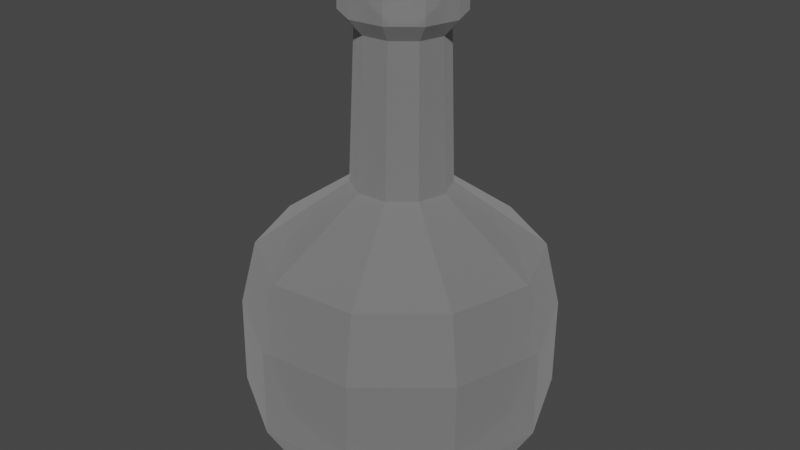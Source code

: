 # Source: potion.blend  (saved by Blender 2.80.75; exported with 4.5.12 LTS)
import bpy
from mathutils import Matrix  # noqa: F401  (used for matrix-valued properties, if any)

bpy.ops.wm.read_factory_settings(use_empty=True)
scene = bpy.context.scene
scene.name = 'Scene'

# ---- collections
col_collection = bpy.data.collections.new('Collection'); scene.collection.children.link(col_collection)

# ---- materials (node trees are filled in below, after node groups)
mat_material_0___17057 = bpy.data.materials.new('material_0___17057')
mat_material_0___17057.use_transparent_shadow = False
mat_material_0___17057.diffuse_color = (0.7294, 0.4078, 0.7843, 1.0)
mat_material_0___17057.roughness = 1.0
mat_material_0___17057.specular_intensity = 0.0
mat_material_0___17057.metallic = 1.0
mat_material_1___17057 = bpy.data.materials.new('material_1___17057')
mat_material_1___17057.use_transparent_shadow = False
mat_material_1___17057.diffuse_color = (0.6118, 0.1529, 0.6902, 1.0)
mat_material_1___17057.roughness = 1.0
mat_material_1___17057.specular_intensity = 0.0
mat_material_1___17057.metallic = 1.0
mat_material_2___17057 = bpy.data.materials.new('material_2___17057')
mat_material_2___17057.use_transparent_shadow = False
mat_material_2___17057.diffuse_color = (0.4039, 0.2275, 0.7176, 1.0)
mat_material_2___17057.roughness = 1.0
mat_material_2___17057.specular_intensity = 0.0
mat_material_2___17057.metallic = 1.0
mat_material_3___17057 = bpy.data.materials.new('material_3___17057')
mat_material_3___17057.use_transparent_shadow = False
mat_material_3___17057.diffuse_color = (0.502, 0.8706, 0.9176, 1.0)
mat_material_3___17057.roughness = 1.0
mat_material_3___17057.specular_intensity = 0.0
mat_material_3___17057.metallic = 1.0
mat_material_4___17057 = bpy.data.materials.new('material_4___17057')
mat_material_4___17057.use_transparent_shadow = False
mat_material_4___17057.diffuse_color = (0.0, 0.7373, 0.8314, 1.0)
mat_material_4___17057.roughness = 1.0
mat_material_4___17057.specular_intensity = 0.0
mat_material_4___17057.metallic = 1.0
mat_material_5___17057 = bpy.data.materials.new('material_5___17057')
mat_material_5___17057.use_transparent_shadow = False
mat_material_5___17057.diffuse_color = (0.01176, 0.6078, 0.898, 1.0)
mat_material_5___17057.roughness = 1.0
mat_material_5___17057.specular_intensity = 0.0
mat_material_5___17057.metallic = 1.0
mat_material_6___17057 = bpy.data.materials.new('material_6___17057')
mat_material_6___17057.use_transparent_shadow = False
mat_material_6___17057.diffuse_color = (0.9725, 0.7333, 0.8157, 1.0)
mat_material_6___17057.roughness = 1.0
mat_material_6___17057.specular_intensity = 0.0
mat_material_6___17057.metallic = 1.0
mat_material_7___17057 = bpy.data.materials.new('material_7___17057')
mat_material_7___17057.use_transparent_shadow = False
mat_material_7___17057.diffuse_color = (0.9412, 0.3843, 0.5725, 1.0)
mat_material_7___17057.roughness = 1.0
mat_material_7___17057.specular_intensity = 0.0
mat_material_7___17057.metallic = 1.0
mat_material_8___17057 = bpy.data.materials.new('material_8___17057')
mat_material_8___17057.use_transparent_shadow = False
mat_material_8___17057.diffuse_color = (0.9569, 0.2627, 0.2118, 1.0)
mat_material_8___17057.roughness = 1.0
mat_material_8___17057.specular_intensity = 0.0
mat_material_8___17057.metallic = 1.0
mat_material_9___17057 = bpy.data.materials.new('material_9___17057')
mat_material_9___17057.use_transparent_shadow = False
mat_material_9___17057.diffuse_color = (0.5451, 0.7647, 0.2902, 1.0)
mat_material_9___17057.roughness = 1.0
mat_material_9___17057.specular_intensity = 0.0
mat_material_9___17057.metallic = 1.0
mat_material_10___17057 = bpy.data.materials.new('material_10___17057')
mat_material_10___17057.use_transparent_shadow = False
mat_material_10___17057.diffuse_color = (0.298, 0.6863, 0.3137, 1.0)
mat_material_10___17057.roughness = 1.0
mat_material_10___17057.specular_intensity = 0.0
mat_material_10___17057.metallic = 1.0
mat_material_11___17057 = bpy.data.materials.new('material_11___17057')
mat_material_11___17057.use_transparent_shadow = False
mat_material_11___17057.diffuse_color = (0.0, 0.5882, 0.5333, 1.0)
mat_material_11___17057.roughness = 1.0
mat_material_11___17057.specular_intensity = 0.0
mat_material_11___17057.metallic = 1.0
mat_material_12___17057 = bpy.data.materials.new('material_12___17057')
mat_material_12___17057.use_transparent_shadow = False
mat_material_12___17057.diffuse_color = (1.0, 0.9216, 0.2314, 1.0)
mat_material_12___17057.roughness = 1.0
mat_material_12___17057.specular_intensity = 0.0
mat_material_12___17057.metallic = 1.0
mat_material_13___17057 = bpy.data.materials.new('material_13___17057')
mat_material_13___17057.use_transparent_shadow = False
mat_material_13___17057.diffuse_color = (1.0, 0.5961, 0.0, 1.0)
mat_material_13___17057.roughness = 1.0
mat_material_13___17057.specular_intensity = 0.0
mat_material_13___17057.metallic = 1.0
mat_material_14___17057 = bpy.data.materials.new('material_14___17057')
mat_material_14___17057.use_transparent_shadow = False
mat_material_14___17057.diffuse_color = (1.0, 0.3412, 0.1333, 1.0)
mat_material_14___17057.roughness = 1.0
mat_material_14___17057.specular_intensity = 0.0
mat_material_14___17057.metallic = 1.0
mat_material_15___17057 = bpy.data.materials.new('material_15___17057')
mat_material_15___17057.use_transparent_shadow = False
mat_material_15___17057.diffuse_color = (0.8118, 0.8471, 0.8627, 1.0)
mat_material_15___17057.roughness = 1.0
mat_material_15___17057.specular_intensity = 0.0
mat_material_15___17057.metallic = 1.0
mat_material_16___17057 = bpy.data.materials.new('material_16___17057')
mat_material_16___17057.use_transparent_shadow = False
mat_material_16___17057.diffuse_color = (0.4706, 0.5647, 0.6118, 1.0)
mat_material_16___17057.roughness = 1.0
mat_material_16___17057.specular_intensity = 0.0
mat_material_16___17057.metallic = 1.0
mat_material_17___17057 = bpy.data.materials.new('material_17___17057')
mat_material_17___17057.use_transparent_shadow = False
mat_material_17___17057.diffuse_color = (0.2706, 0.3529, 0.3922, 1.0)
mat_material_17___17057.roughness = 1.0
mat_material_17___17057.specular_intensity = 0.0
mat_material_17___17057.metallic = 1.0
mat_material_18___17057 = bpy.data.materials.new('material_18___17057')
mat_material_18___17057.use_transparent_shadow = False
mat_material_18___17057.diffuse_color = (1.0, 0.8, 0.5333, 1.0)
mat_material_18___17057.roughness = 1.0
mat_material_18___17057.specular_intensity = 0.0
mat_material_18___17057.metallic = 1.0
mat_material_19___17057 = bpy.data.materials.new('material_19___17057')
mat_material_19___17057.use_transparent_shadow = False
mat_material_19___17057.diffuse_color = (0.8667, 0.6, 0.2667, 1.0)
mat_material_19___17057.roughness = 1.0
mat_material_19___17057.specular_intensity = 0.0
mat_material_19___17057.metallic = 1.0
mat_material_20___17057 = bpy.data.materials.new('material_20___17057')
mat_material_20___17057.use_transparent_shadow = False
mat_material_20___17057.diffuse_color = (0.4745, 0.3333, 0.2824, 1.0)
mat_material_20___17057.roughness = 1.0
mat_material_20___17057.specular_intensity = 0.0
mat_material_20___17057.metallic = 1.0
mat_material_21___17057 = bpy.data.materials.new('material_21___17057')
mat_material_21___17057.use_transparent_shadow = False
mat_material_21___17057.diffuse_color = (1.0, 1.0, 1.0, 1.0)
mat_material_21___17057.roughness = 1.0
mat_material_21___17057.specular_intensity = 0.0
mat_material_21___17057.metallic = 1.0
mat_material_22___17057 = bpy.data.materials.new('material_22___17057')
mat_material_22___17057.use_transparent_shadow = False
mat_material_22___17057.diffuse_color = (0.6196, 0.6196, 0.6196, 1.0)
mat_material_22___17057.roughness = 1.0
mat_material_22___17057.specular_intensity = 0.0
mat_material_22___17057.metallic = 1.0
mat_material_23___17057 = bpy.data.materials.new('material_23___17057')
mat_material_23___17057.use_transparent_shadow = False
mat_material_23___17057.diffuse_color = (0.102, 0.102, 0.102, 1.0)
mat_material_23___17057.roughness = 1.0
mat_material_23___17057.specular_intensity = 0.0
mat_material_23___17057.metallic = 1.0
mat_material_24___17057 = bpy.data.materials.new('material_24___17057')
mat_material_24___17057.use_transparent_shadow = False
mat_material_24___17057.roughness = 0.9225
mat_material_24___17057.specular_intensity = 0.0
mat_material_24___17057.metallic = 1.0
mat_material_25___17057 = bpy.data.materials.new('material_25___17057')
mat_material_25___17057.use_transparent_shadow = False
mat_material_25___17057.roughness = 0.9225
mat_material_25___17057.specular_intensity = 0.0
mat_material_25___17057.metallic = 1.0
mat_material_0___17057_001 = bpy.data.materials.new('material_0___17057.001')
mat_material_0___17057_001.use_transparent_shadow = False
mat_material_0___17057_001.diffuse_color = (0.7294, 0.4078, 0.7843, 1.0)
mat_material_0___17057_001.roughness = 1.0
mat_material_0___17057_001.specular_intensity = 0.0
mat_material_0___17057_001.metallic = 1.0
mat_material_1___17057_001 = bpy.data.materials.new('material_1___17057.001')
mat_material_1___17057_001.use_transparent_shadow = False
mat_material_1___17057_001.diffuse_color = (0.6118, 0.1529, 0.6902, 1.0)
mat_material_1___17057_001.roughness = 1.0
mat_material_1___17057_001.specular_intensity = 0.0
mat_material_1___17057_001.metallic = 1.0
mat_material_2___17057_001 = bpy.data.materials.new('material_2___17057.001')
mat_material_2___17057_001.use_transparent_shadow = False
mat_material_2___17057_001.diffuse_color = (0.4039, 0.2275, 0.7176, 1.0)
mat_material_2___17057_001.roughness = 1.0
mat_material_2___17057_001.specular_intensity = 0.0
mat_material_2___17057_001.metallic = 1.0
mat_material_3___17057_001 = bpy.data.materials.new('material_3___17057.001')
mat_material_3___17057_001.use_transparent_shadow = False
mat_material_3___17057_001.diffuse_color = (0.502, 0.8706, 0.9176, 1.0)
mat_material_3___17057_001.roughness = 1.0
mat_material_3___17057_001.specular_intensity = 0.0
mat_material_3___17057_001.metallic = 1.0
mat_material_4___17057_001 = bpy.data.materials.new('material_4___17057.001')
mat_material_4___17057_001.use_transparent_shadow = False
mat_material_4___17057_001.diffuse_color = (0.0, 0.7373, 0.8314, 1.0)
mat_material_4___17057_001.roughness = 1.0
mat_material_4___17057_001.specular_intensity = 0.0
mat_material_4___17057_001.metallic = 1.0
mat_material_5___17057_001 = bpy.data.materials.new('material_5___17057.001')
mat_material_5___17057_001.use_transparent_shadow = False
mat_material_5___17057_001.diffuse_color = (0.01176, 0.6078, 0.898, 1.0)
mat_material_5___17057_001.roughness = 1.0
mat_material_5___17057_001.specular_intensity = 0.0
mat_material_5___17057_001.metallic = 1.0
mat_material_6___17057_001 = bpy.data.materials.new('material_6___17057.001')
mat_material_6___17057_001.use_transparent_shadow = False
mat_material_6___17057_001.diffuse_color = (0.9725, 0.7333, 0.8157, 1.0)
mat_material_6___17057_001.roughness = 1.0
mat_material_6___17057_001.specular_intensity = 0.0
mat_material_6___17057_001.metallic = 1.0
mat_material_7___17057_001 = bpy.data.materials.new('material_7___17057.001')
mat_material_7___17057_001.use_transparent_shadow = False
mat_material_7___17057_001.diffuse_color = (0.9412, 0.3843, 0.5725, 1.0)
mat_material_7___17057_001.roughness = 1.0
mat_material_7___17057_001.specular_intensity = 0.0
mat_material_7___17057_001.metallic = 1.0
mat_material_8___17057_001 = bpy.data.materials.new('material_8___17057.001')
mat_material_8___17057_001.use_transparent_shadow = False
mat_material_8___17057_001.diffuse_color = (0.9569, 0.2627, 0.2118, 1.0)
mat_material_8___17057_001.roughness = 1.0
mat_material_8___17057_001.specular_intensity = 0.0
mat_material_8___17057_001.metallic = 1.0
mat_material_9___17057_001 = bpy.data.materials.new('material_9___17057.001')
mat_material_9___17057_001.use_transparent_shadow = False
mat_material_9___17057_001.diffuse_color = (0.5451, 0.7647, 0.2902, 1.0)
mat_material_9___17057_001.roughness = 1.0
mat_material_9___17057_001.specular_intensity = 0.0
mat_material_9___17057_001.metallic = 1.0
mat_material_10___17057_001 = bpy.data.materials.new('material_10___17057.001')
mat_material_10___17057_001.use_transparent_shadow = False
mat_material_10___17057_001.diffuse_color = (0.298, 0.6863, 0.3137, 1.0)
mat_material_10___17057_001.roughness = 1.0
mat_material_10___17057_001.specular_intensity = 0.0
mat_material_10___17057_001.metallic = 1.0
mat_material_11___17057_001 = bpy.data.materials.new('material_11___17057.001')
mat_material_11___17057_001.use_transparent_shadow = False
mat_material_11___17057_001.diffuse_color = (0.0, 0.5882, 0.5333, 1.0)
mat_material_11___17057_001.roughness = 1.0
mat_material_11___17057_001.specular_intensity = 0.0
mat_material_11___17057_001.metallic = 1.0
mat_material_12___17057_001 = bpy.data.materials.new('material_12___17057.001')
mat_material_12___17057_001.use_transparent_shadow = False
mat_material_12___17057_001.diffuse_color = (1.0, 0.9216, 0.2314, 1.0)
mat_material_12___17057_001.roughness = 1.0
mat_material_12___17057_001.specular_intensity = 0.0
mat_material_12___17057_001.metallic = 1.0
mat_material_13___17057_001 = bpy.data.materials.new('material_13___17057.001')
mat_material_13___17057_001.use_transparent_shadow = False
mat_material_13___17057_001.diffuse_color = (1.0, 0.5961, 0.0, 1.0)
mat_material_13___17057_001.roughness = 1.0
mat_material_13___17057_001.specular_intensity = 0.0
mat_material_13___17057_001.metallic = 1.0
mat_material_14___17057_001 = bpy.data.materials.new('material_14___17057.001')
mat_material_14___17057_001.use_transparent_shadow = False
mat_material_14___17057_001.diffuse_color = (1.0, 0.3412, 0.1333, 1.0)
mat_material_14___17057_001.roughness = 1.0
mat_material_14___17057_001.specular_intensity = 0.0
mat_material_14___17057_001.metallic = 1.0
mat_material_15___17057_001 = bpy.data.materials.new('material_15___17057.001')
mat_material_15___17057_001.use_transparent_shadow = False
mat_material_15___17057_001.diffuse_color = (0.8118, 0.8471, 0.8627, 1.0)
mat_material_15___17057_001.roughness = 1.0
mat_material_15___17057_001.specular_intensity = 0.0
mat_material_15___17057_001.metallic = 1.0
mat_material_16___17057_001 = bpy.data.materials.new('material_16___17057.001')
mat_material_16___17057_001.use_transparent_shadow = False
mat_material_16___17057_001.diffuse_color = (0.4706, 0.5647, 0.6118, 1.0)
mat_material_16___17057_001.roughness = 1.0
mat_material_16___17057_001.specular_intensity = 0.0
mat_material_16___17057_001.metallic = 1.0
mat_material_17___17057_001 = bpy.data.materials.new('material_17___17057.001')
mat_material_17___17057_001.use_transparent_shadow = False
mat_material_17___17057_001.diffuse_color = (0.2706, 0.3529, 0.3922, 1.0)
mat_material_17___17057_001.roughness = 1.0
mat_material_17___17057_001.specular_intensity = 0.0
mat_material_17___17057_001.metallic = 1.0
mat_material_18___17057_001 = bpy.data.materials.new('material_18___17057.001')
mat_material_18___17057_001.use_transparent_shadow = False
mat_material_18___17057_001.diffuse_color = (1.0, 0.8, 0.5333, 1.0)
mat_material_18___17057_001.roughness = 1.0
mat_material_18___17057_001.specular_intensity = 0.0
mat_material_18___17057_001.metallic = 1.0
mat_material_19___17057_001 = bpy.data.materials.new('material_19___17057.001')
mat_material_19___17057_001.use_transparent_shadow = False
mat_material_19___17057_001.diffuse_color = (0.8667, 0.6, 0.2667, 1.0)
mat_material_19___17057_001.roughness = 1.0
mat_material_19___17057_001.specular_intensity = 0.0
mat_material_19___17057_001.metallic = 1.0
mat_material_20___17057_001 = bpy.data.materials.new('material_20___17057.001')
mat_material_20___17057_001.use_transparent_shadow = False
mat_material_20___17057_001.diffuse_color = (0.4745, 0.3333, 0.2824, 1.0)
mat_material_20___17057_001.roughness = 1.0
mat_material_20___17057_001.specular_intensity = 0.0
mat_material_20___17057_001.metallic = 1.0
mat_material_21___17057_001 = bpy.data.materials.new('material_21___17057.001')
mat_material_21___17057_001.use_transparent_shadow = False
mat_material_21___17057_001.diffuse_color = (1.0, 1.0, 1.0, 1.0)
mat_material_21___17057_001.roughness = 1.0
mat_material_21___17057_001.specular_intensity = 0.0
mat_material_21___17057_001.metallic = 1.0
mat_material_22___17057_001 = bpy.data.materials.new('material_22___17057.001')
mat_material_22___17057_001.use_transparent_shadow = False
mat_material_22___17057_001.diffuse_color = (0.6196, 0.6196, 0.6196, 1.0)
mat_material_22___17057_001.roughness = 1.0
mat_material_22___17057_001.specular_intensity = 0.0
mat_material_22___17057_001.metallic = 1.0
mat_material_23___17057_001 = bpy.data.materials.new('material_23___17057.001')
mat_material_23___17057_001.use_transparent_shadow = False
mat_material_23___17057_001.diffuse_color = (0.102, 0.102, 0.102, 1.0)
mat_material_23___17057_001.roughness = 1.0
mat_material_23___17057_001.specular_intensity = 0.0
mat_material_23___17057_001.metallic = 1.0
mat_material_24___17057_001 = bpy.data.materials.new('material_24___17057.001')
mat_material_24___17057_001.use_transparent_shadow = False
mat_material_24___17057_001.roughness = 0.9225
mat_material_24___17057_001.specular_intensity = 0.0
mat_material_24___17057_001.metallic = 1.0
mat_material_25___17057_001 = bpy.data.materials.new('material_25___17057.001')
mat_material_25___17057_001.use_transparent_shadow = False
mat_material_25___17057_001.roughness = 0.9225
mat_material_25___17057_001.specular_intensity = 0.0
mat_material_25___17057_001.metallic = 1.0

# ---- material node trees
mat_material_0___17057.use_nodes = True; mat_material_0___17057.node_tree.nodes.clear()
_N = mat_material_0___17057.node_tree.nodes; _L = mat_material_0___17057.node_tree.links
n0 = _N.new('ShaderNodeOutputMaterial'); n0.name = 'Material Output'; n0.location = (300, 300)
n1 = _N.new('ShaderNodeBsdfPrincipled'); n1.name = 'Principled BSDF'; n1.location = (10, 300)
n1.distribution = 'GGX'
n1.subsurface_method = 'BURLEY'
n1.inputs[0].default_value = (0.7294, 0.4078, 0.7843, 1.0)
n1.inputs[1].default_value = 1.0
n1.inputs[2].default_value = 1.0
n1.inputs[3].default_value = 1.45
n1.inputs[13].default_value = 0.0
n1.inputs[27].default_value = (0.0, 0.0, 0.0, 1.0)
n1.inputs[28].default_value = 1.0
n2 = _N.new('ShaderNodeNormalMap'); n2.name = 'Normal Map'; n2.location = (-300, -300)
n2.label = 'Normal/Map'
n2.inputs[0].default_value = 0.14
_L.new(n1.outputs[0], n0.inputs[0])
_L.new(n2.outputs[0], n1.inputs[5])
n0.is_active_output = True
mat_material_1___17057.use_nodes = True; mat_material_1___17057.node_tree.nodes.clear()
_N = mat_material_1___17057.node_tree.nodes; _L = mat_material_1___17057.node_tree.links
n0 = _N.new('ShaderNodeOutputMaterial'); n0.name = 'Material Output'; n0.location = (300, 300)
n1 = _N.new('ShaderNodeBsdfPrincipled'); n1.name = 'Principled BSDF'; n1.location = (10, 300)
n1.distribution = 'GGX'
n1.subsurface_method = 'BURLEY'
n1.inputs[0].default_value = (0.6118, 0.1529, 0.6902, 1.0)
n1.inputs[1].default_value = 1.0
n1.inputs[2].default_value = 1.0
n1.inputs[3].default_value = 1.45
n1.inputs[13].default_value = 0.0
n1.inputs[27].default_value = (0.0, 0.0, 0.0, 1.0)
n1.inputs[28].default_value = 1.0
n2 = _N.new('ShaderNodeNormalMap'); n2.name = 'Normal Map'; n2.location = (-300, -300)
n2.label = 'Normal/Map'
n2.inputs[0].default_value = 0.14
_L.new(n1.outputs[0], n0.inputs[0])
_L.new(n2.outputs[0], n1.inputs[5])
n0.is_active_output = True
mat_material_2___17057.use_nodes = True; mat_material_2___17057.node_tree.nodes.clear()
_N = mat_material_2___17057.node_tree.nodes; _L = mat_material_2___17057.node_tree.links
n0 = _N.new('ShaderNodeOutputMaterial'); n0.name = 'Material Output'; n0.location = (300, 300)
n1 = _N.new('ShaderNodeBsdfPrincipled'); n1.name = 'Principled BSDF'; n1.location = (10, 300)
n1.distribution = 'GGX'
n1.subsurface_method = 'BURLEY'
n1.inputs[0].default_value = (0.4039, 0.2275, 0.7176, 1.0)
n1.inputs[1].default_value = 1.0
n1.inputs[2].default_value = 1.0
n1.inputs[3].default_value = 1.45
n1.inputs[13].default_value = 0.0
n1.inputs[27].default_value = (0.0, 0.0, 0.0, 1.0)
n1.inputs[28].default_value = 1.0
n2 = _N.new('ShaderNodeNormalMap'); n2.name = 'Normal Map'; n2.location = (-300, -300)
n2.label = 'Normal/Map'
n2.inputs[0].default_value = 0.14
_L.new(n1.outputs[0], n0.inputs[0])
_L.new(n2.outputs[0], n1.inputs[5])
n0.is_active_output = True
mat_material_3___17057.use_nodes = True; mat_material_3___17057.node_tree.nodes.clear()
_N = mat_material_3___17057.node_tree.nodes; _L = mat_material_3___17057.node_tree.links
n0 = _N.new('ShaderNodeOutputMaterial'); n0.name = 'Material Output'; n0.location = (300, 300)
n1 = _N.new('ShaderNodeBsdfPrincipled'); n1.name = 'Principled BSDF'; n1.location = (10, 300)
n1.distribution = 'GGX'
n1.subsurface_method = 'BURLEY'
n1.inputs[0].default_value = (0.502, 0.8706, 0.9176, 1.0)
n1.inputs[1].default_value = 1.0
n1.inputs[2].default_value = 1.0
n1.inputs[3].default_value = 1.45
n1.inputs[13].default_value = 0.0
n1.inputs[27].default_value = (0.0, 0.0, 0.0, 1.0)
n1.inputs[28].default_value = 1.0
n2 = _N.new('ShaderNodeNormalMap'); n2.name = 'Normal Map'; n2.location = (-300, -300)
n2.label = 'Normal/Map'
n2.inputs[0].default_value = 0.14
_L.new(n1.outputs[0], n0.inputs[0])
_L.new(n2.outputs[0], n1.inputs[5])
n0.is_active_output = True
mat_material_4___17057.use_nodes = True; mat_material_4___17057.node_tree.nodes.clear()
_N = mat_material_4___17057.node_tree.nodes; _L = mat_material_4___17057.node_tree.links
n0 = _N.new('ShaderNodeOutputMaterial'); n0.name = 'Material Output'; n0.location = (300, 300)
n1 = _N.new('ShaderNodeBsdfPrincipled'); n1.name = 'Principled BSDF'; n1.location = (10, 300)
n1.distribution = 'GGX'
n1.subsurface_method = 'BURLEY'
n1.inputs[0].default_value = (0.0, 0.7373, 0.8314, 1.0)
n1.inputs[1].default_value = 1.0
n1.inputs[2].default_value = 1.0
n1.inputs[3].default_value = 1.45
n1.inputs[13].default_value = 0.0
n1.inputs[27].default_value = (0.0, 0.0, 0.0, 1.0)
n1.inputs[28].default_value = 1.0
n2 = _N.new('ShaderNodeNormalMap'); n2.name = 'Normal Map'; n2.location = (-300, -300)
n2.label = 'Normal/Map'
n2.inputs[0].default_value = 0.14
_L.new(n1.outputs[0], n0.inputs[0])
_L.new(n2.outputs[0], n1.inputs[5])
n0.is_active_output = True
mat_material_5___17057.use_nodes = True; mat_material_5___17057.node_tree.nodes.clear()
_N = mat_material_5___17057.node_tree.nodes; _L = mat_material_5___17057.node_tree.links
n0 = _N.new('ShaderNodeOutputMaterial'); n0.name = 'Material Output'; n0.location = (300, 300)
n1 = _N.new('ShaderNodeBsdfPrincipled'); n1.name = 'Principled BSDF'; n1.location = (10, 300)
n1.distribution = 'GGX'
n1.subsurface_method = 'BURLEY'
n1.inputs[0].default_value = (0.01176, 0.6078, 0.898, 1.0)
n1.inputs[1].default_value = 1.0
n1.inputs[2].default_value = 1.0
n1.inputs[3].default_value = 1.45
n1.inputs[13].default_value = 0.0
n1.inputs[27].default_value = (0.0, 0.0, 0.0, 1.0)
n1.inputs[28].default_value = 1.0
n2 = _N.new('ShaderNodeNormalMap'); n2.name = 'Normal Map'; n2.location = (-300, -300)
n2.label = 'Normal/Map'
n2.inputs[0].default_value = 0.14
_L.new(n1.outputs[0], n0.inputs[0])
_L.new(n2.outputs[0], n1.inputs[5])
n0.is_active_output = True
mat_material_6___17057.use_nodes = True; mat_material_6___17057.node_tree.nodes.clear()
_N = mat_material_6___17057.node_tree.nodes; _L = mat_material_6___17057.node_tree.links
n0 = _N.new('ShaderNodeOutputMaterial'); n0.name = 'Material Output'; n0.location = (300, 300)
n1 = _N.new('ShaderNodeBsdfPrincipled'); n1.name = 'Principled BSDF'; n1.location = (10, 300)
n1.distribution = 'GGX'
n1.subsurface_method = 'BURLEY'
n1.inputs[0].default_value = (0.9725, 0.7333, 0.8157, 1.0)
n1.inputs[1].default_value = 1.0
n1.inputs[2].default_value = 1.0
n1.inputs[3].default_value = 1.45
n1.inputs[13].default_value = 0.0
n1.inputs[27].default_value = (0.0, 0.0, 0.0, 1.0)
n1.inputs[28].default_value = 1.0
n2 = _N.new('ShaderNodeNormalMap'); n2.name = 'Normal Map'; n2.location = (-300, -300)
n2.label = 'Normal/Map'
n2.inputs[0].default_value = 0.14
_L.new(n1.outputs[0], n0.inputs[0])
_L.new(n2.outputs[0], n1.inputs[5])
n0.is_active_output = True
mat_material_7___17057.use_nodes = True; mat_material_7___17057.node_tree.nodes.clear()
_N = mat_material_7___17057.node_tree.nodes; _L = mat_material_7___17057.node_tree.links
n0 = _N.new('ShaderNodeOutputMaterial'); n0.name = 'Material Output'; n0.location = (300, 300)
n1 = _N.new('ShaderNodeBsdfPrincipled'); n1.name = 'Principled BSDF'; n1.location = (10, 300)
n1.distribution = 'GGX'
n1.subsurface_method = 'BURLEY'
n1.inputs[0].default_value = (0.9412, 0.3843, 0.5725, 1.0)
n1.inputs[1].default_value = 1.0
n1.inputs[2].default_value = 1.0
n1.inputs[3].default_value = 1.45
n1.inputs[13].default_value = 0.0
n1.inputs[27].default_value = (0.0, 0.0, 0.0, 1.0)
n1.inputs[28].default_value = 1.0
n2 = _N.new('ShaderNodeNormalMap'); n2.name = 'Normal Map'; n2.location = (-300, -300)
n2.label = 'Normal/Map'
n2.inputs[0].default_value = 0.14
_L.new(n1.outputs[0], n0.inputs[0])
_L.new(n2.outputs[0], n1.inputs[5])
n0.is_active_output = True
mat_material_8___17057.use_nodes = True; mat_material_8___17057.node_tree.nodes.clear()
_N = mat_material_8___17057.node_tree.nodes; _L = mat_material_8___17057.node_tree.links
n0 = _N.new('ShaderNodeOutputMaterial'); n0.name = 'Material Output'; n0.location = (300, 300)
n1 = _N.new('ShaderNodeBsdfPrincipled'); n1.name = 'Principled BSDF'; n1.location = (10, 300)
n1.distribution = 'GGX'
n1.subsurface_method = 'BURLEY'
n1.inputs[0].default_value = (0.9569, 0.2627, 0.2118, 1.0)
n1.inputs[1].default_value = 1.0
n1.inputs[2].default_value = 1.0
n1.inputs[3].default_value = 1.45
n1.inputs[13].default_value = 0.0
n1.inputs[27].default_value = (0.0, 0.0, 0.0, 1.0)
n1.inputs[28].default_value = 1.0
n2 = _N.new('ShaderNodeNormalMap'); n2.name = 'Normal Map'; n2.location = (-300, -300)
n2.label = 'Normal/Map'
n2.inputs[0].default_value = 0.14
_L.new(n1.outputs[0], n0.inputs[0])
_L.new(n2.outputs[0], n1.inputs[5])
n0.is_active_output = True
mat_material_9___17057.use_nodes = True; mat_material_9___17057.node_tree.nodes.clear()
_N = mat_material_9___17057.node_tree.nodes; _L = mat_material_9___17057.node_tree.links
n0 = _N.new('ShaderNodeOutputMaterial'); n0.name = 'Material Output'; n0.location = (300, 300)
n1 = _N.new('ShaderNodeBsdfPrincipled'); n1.name = 'Principled BSDF'; n1.location = (10, 300)
n1.distribution = 'GGX'
n1.subsurface_method = 'BURLEY'
n1.inputs[0].default_value = (0.5451, 0.7647, 0.2902, 1.0)
n1.inputs[1].default_value = 1.0
n1.inputs[2].default_value = 1.0
n1.inputs[3].default_value = 1.45
n1.inputs[13].default_value = 0.0
n1.inputs[27].default_value = (0.0, 0.0, 0.0, 1.0)
n1.inputs[28].default_value = 1.0
n2 = _N.new('ShaderNodeNormalMap'); n2.name = 'Normal Map'; n2.location = (-300, -300)
n2.label = 'Normal/Map'
n2.inputs[0].default_value = 0.14
_L.new(n1.outputs[0], n0.inputs[0])
_L.new(n2.outputs[0], n1.inputs[5])
n0.is_active_output = True
mat_material_10___17057.use_nodes = True; mat_material_10___17057.node_tree.nodes.clear()
_N = mat_material_10___17057.node_tree.nodes; _L = mat_material_10___17057.node_tree.links
n0 = _N.new('ShaderNodeOutputMaterial'); n0.name = 'Material Output'; n0.location = (300, 300)
n1 = _N.new('ShaderNodeBsdfPrincipled'); n1.name = 'Principled BSDF'; n1.location = (10, 300)
n1.distribution = 'GGX'
n1.subsurface_method = 'BURLEY'
n1.inputs[0].default_value = (0.298, 0.6863, 0.3137, 1.0)
n1.inputs[1].default_value = 1.0
n1.inputs[2].default_value = 1.0
n1.inputs[3].default_value = 1.45
n1.inputs[13].default_value = 0.0
n1.inputs[27].default_value = (0.0, 0.0, 0.0, 1.0)
n1.inputs[28].default_value = 1.0
n2 = _N.new('ShaderNodeNormalMap'); n2.name = 'Normal Map'; n2.location = (-300, -300)
n2.label = 'Normal/Map'
n2.inputs[0].default_value = 0.14
_L.new(n1.outputs[0], n0.inputs[0])
_L.new(n2.outputs[0], n1.inputs[5])
n0.is_active_output = True
mat_material_11___17057.use_nodes = True; mat_material_11___17057.node_tree.nodes.clear()
_N = mat_material_11___17057.node_tree.nodes; _L = mat_material_11___17057.node_tree.links
n0 = _N.new('ShaderNodeOutputMaterial'); n0.name = 'Material Output'; n0.location = (300, 300)
n1 = _N.new('ShaderNodeBsdfPrincipled'); n1.name = 'Principled BSDF'; n1.location = (10, 300)
n1.distribution = 'GGX'
n1.subsurface_method = 'BURLEY'
n1.inputs[0].default_value = (0.0, 0.5882, 0.5333, 1.0)
n1.inputs[1].default_value = 1.0
n1.inputs[2].default_value = 1.0
n1.inputs[3].default_value = 1.45
n1.inputs[13].default_value = 0.0
n1.inputs[27].default_value = (0.0, 0.0, 0.0, 1.0)
n1.inputs[28].default_value = 1.0
n2 = _N.new('ShaderNodeNormalMap'); n2.name = 'Normal Map'; n2.location = (-300, -300)
n2.label = 'Normal/Map'
n2.inputs[0].default_value = 0.14
_L.new(n1.outputs[0], n0.inputs[0])
_L.new(n2.outputs[0], n1.inputs[5])
n0.is_active_output = True
mat_material_12___17057.use_nodes = True; mat_material_12___17057.node_tree.nodes.clear()
_N = mat_material_12___17057.node_tree.nodes; _L = mat_material_12___17057.node_tree.links
n0 = _N.new('ShaderNodeOutputMaterial'); n0.name = 'Material Output'; n0.location = (300, 300)
n1 = _N.new('ShaderNodeBsdfPrincipled'); n1.name = 'Principled BSDF'; n1.location = (10, 300)
n1.distribution = 'GGX'
n1.subsurface_method = 'BURLEY'
n1.inputs[0].default_value = (1.0, 0.9216, 0.2314, 1.0)
n1.inputs[1].default_value = 1.0
n1.inputs[2].default_value = 1.0
n1.inputs[3].default_value = 1.45
n1.inputs[13].default_value = 0.0
n1.inputs[27].default_value = (0.0, 0.0, 0.0, 1.0)
n1.inputs[28].default_value = 1.0
n2 = _N.new('ShaderNodeNormalMap'); n2.name = 'Normal Map'; n2.location = (-300, -300)
n2.label = 'Normal/Map'
n2.inputs[0].default_value = 0.14
_L.new(n1.outputs[0], n0.inputs[0])
_L.new(n2.outputs[0], n1.inputs[5])
n0.is_active_output = True
mat_material_13___17057.use_nodes = True; mat_material_13___17057.node_tree.nodes.clear()
_N = mat_material_13___17057.node_tree.nodes; _L = mat_material_13___17057.node_tree.links
n0 = _N.new('ShaderNodeOutputMaterial'); n0.name = 'Material Output'; n0.location = (300, 300)
n1 = _N.new('ShaderNodeBsdfPrincipled'); n1.name = 'Principled BSDF'; n1.location = (10, 300)
n1.distribution = 'GGX'
n1.subsurface_method = 'BURLEY'
n1.inputs[0].default_value = (1.0, 0.5961, 0.0, 1.0)
n1.inputs[1].default_value = 1.0
n1.inputs[2].default_value = 1.0
n1.inputs[3].default_value = 1.45
n1.inputs[13].default_value = 0.0
n1.inputs[27].default_value = (0.0, 0.0, 0.0, 1.0)
n1.inputs[28].default_value = 1.0
n2 = _N.new('ShaderNodeNormalMap'); n2.name = 'Normal Map'; n2.location = (-300, -300)
n2.label = 'Normal/Map'
n2.inputs[0].default_value = 0.14
_L.new(n1.outputs[0], n0.inputs[0])
_L.new(n2.outputs[0], n1.inputs[5])
n0.is_active_output = True
mat_material_14___17057.use_nodes = True; mat_material_14___17057.node_tree.nodes.clear()
_N = mat_material_14___17057.node_tree.nodes; _L = mat_material_14___17057.node_tree.links
n0 = _N.new('ShaderNodeOutputMaterial'); n0.name = 'Material Output'; n0.location = (300, 300)
n1 = _N.new('ShaderNodeBsdfPrincipled'); n1.name = 'Principled BSDF'; n1.location = (10, 300)
n1.distribution = 'GGX'
n1.subsurface_method = 'BURLEY'
n1.inputs[0].default_value = (1.0, 0.3412, 0.1333, 1.0)
n1.inputs[1].default_value = 1.0
n1.inputs[2].default_value = 1.0
n1.inputs[3].default_value = 1.45
n1.inputs[13].default_value = 0.0
n1.inputs[27].default_value = (0.0, 0.0, 0.0, 1.0)
n1.inputs[28].default_value = 1.0
n2 = _N.new('ShaderNodeNormalMap'); n2.name = 'Normal Map'; n2.location = (-300, -300)
n2.label = 'Normal/Map'
n2.inputs[0].default_value = 0.14
_L.new(n1.outputs[0], n0.inputs[0])
_L.new(n2.outputs[0], n1.inputs[5])
n0.is_active_output = True
mat_material_15___17057.use_nodes = True; mat_material_15___17057.node_tree.nodes.clear()
_N = mat_material_15___17057.node_tree.nodes; _L = mat_material_15___17057.node_tree.links
n0 = _N.new('ShaderNodeOutputMaterial'); n0.name = 'Material Output'; n0.location = (300, 300)
n1 = _N.new('ShaderNodeBsdfPrincipled'); n1.name = 'Principled BSDF'; n1.location = (10, 300)
n1.distribution = 'GGX'
n1.subsurface_method = 'BURLEY'
n1.inputs[0].default_value = (0.8118, 0.8471, 0.8627, 1.0)
n1.inputs[1].default_value = 1.0
n1.inputs[2].default_value = 1.0
n1.inputs[3].default_value = 1.45
n1.inputs[13].default_value = 0.0
n1.inputs[27].default_value = (0.0, 0.0, 0.0, 1.0)
n1.inputs[28].default_value = 1.0
n2 = _N.new('ShaderNodeNormalMap'); n2.name = 'Normal Map'; n2.location = (-300, -300)
n2.label = 'Normal/Map'
n2.inputs[0].default_value = 0.14
_L.new(n1.outputs[0], n0.inputs[0])
_L.new(n2.outputs[0], n1.inputs[5])
n0.is_active_output = True
mat_material_16___17057.use_nodes = True; mat_material_16___17057.node_tree.nodes.clear()
_N = mat_material_16___17057.node_tree.nodes; _L = mat_material_16___17057.node_tree.links
n0 = _N.new('ShaderNodeOutputMaterial'); n0.name = 'Material Output'; n0.location = (300, 300)
n1 = _N.new('ShaderNodeBsdfPrincipled'); n1.name = 'Principled BSDF'; n1.location = (10, 300)
n1.distribution = 'GGX'
n1.subsurface_method = 'BURLEY'
n1.inputs[0].default_value = (0.4706, 0.5647, 0.6118, 1.0)
n1.inputs[1].default_value = 1.0
n1.inputs[2].default_value = 1.0
n1.inputs[3].default_value = 1.45
n1.inputs[13].default_value = 0.0
n1.inputs[27].default_value = (0.0, 0.0, 0.0, 1.0)
n1.inputs[28].default_value = 1.0
n2 = _N.new('ShaderNodeNormalMap'); n2.name = 'Normal Map'; n2.location = (-300, -300)
n2.label = 'Normal/Map'
n2.inputs[0].default_value = 0.14
_L.new(n1.outputs[0], n0.inputs[0])
_L.new(n2.outputs[0], n1.inputs[5])
n0.is_active_output = True
mat_material_17___17057.use_nodes = True; mat_material_17___17057.node_tree.nodes.clear()
_N = mat_material_17___17057.node_tree.nodes; _L = mat_material_17___17057.node_tree.links
n0 = _N.new('ShaderNodeOutputMaterial'); n0.name = 'Material Output'; n0.location = (300, 300)
n1 = _N.new('ShaderNodeBsdfPrincipled'); n1.name = 'Principled BSDF'; n1.location = (10, 300)
n1.distribution = 'GGX'
n1.subsurface_method = 'BURLEY'
n1.inputs[0].default_value = (0.2706, 0.3529, 0.3922, 1.0)
n1.inputs[1].default_value = 1.0
n1.inputs[2].default_value = 1.0
n1.inputs[3].default_value = 1.45
n1.inputs[13].default_value = 0.0
n1.inputs[27].default_value = (0.0, 0.0, 0.0, 1.0)
n1.inputs[28].default_value = 1.0
n2 = _N.new('ShaderNodeNormalMap'); n2.name = 'Normal Map'; n2.location = (-300, -300)
n2.label = 'Normal/Map'
n2.inputs[0].default_value = 0.14
_L.new(n1.outputs[0], n0.inputs[0])
_L.new(n2.outputs[0], n1.inputs[5])
n0.is_active_output = True
mat_material_18___17057.use_nodes = True; mat_material_18___17057.node_tree.nodes.clear()
_N = mat_material_18___17057.node_tree.nodes; _L = mat_material_18___17057.node_tree.links
n0 = _N.new('ShaderNodeOutputMaterial'); n0.name = 'Material Output'; n0.location = (300, 300)
n1 = _N.new('ShaderNodeBsdfPrincipled'); n1.name = 'Principled BSDF'; n1.location = (10, 300)
n1.distribution = 'GGX'
n1.subsurface_method = 'BURLEY'
n1.inputs[0].default_value = (1.0, 0.8, 0.5333, 1.0)
n1.inputs[1].default_value = 1.0
n1.inputs[2].default_value = 1.0
n1.inputs[3].default_value = 1.45
n1.inputs[13].default_value = 0.0
n1.inputs[27].default_value = (0.0, 0.0, 0.0, 1.0)
n1.inputs[28].default_value = 1.0
n2 = _N.new('ShaderNodeNormalMap'); n2.name = 'Normal Map'; n2.location = (-300, -300)
n2.label = 'Normal/Map'
n2.inputs[0].default_value = 0.14
_L.new(n1.outputs[0], n0.inputs[0])
_L.new(n2.outputs[0], n1.inputs[5])
n0.is_active_output = True
mat_material_19___17057.use_nodes = True; mat_material_19___17057.node_tree.nodes.clear()
_N = mat_material_19___17057.node_tree.nodes; _L = mat_material_19___17057.node_tree.links
n0 = _N.new('ShaderNodeOutputMaterial'); n0.name = 'Material Output'; n0.location = (300, 300)
n1 = _N.new('ShaderNodeBsdfPrincipled'); n1.name = 'Principled BSDF'; n1.location = (10, 300)
n1.distribution = 'GGX'
n1.subsurface_method = 'BURLEY'
n1.inputs[0].default_value = (0.8667, 0.6, 0.2667, 1.0)
n1.inputs[1].default_value = 1.0
n1.inputs[2].default_value = 1.0
n1.inputs[3].default_value = 1.45
n1.inputs[13].default_value = 0.0
n1.inputs[27].default_value = (0.0, 0.0, 0.0, 1.0)
n1.inputs[28].default_value = 1.0
n2 = _N.new('ShaderNodeNormalMap'); n2.name = 'Normal Map'; n2.location = (-300, -300)
n2.label = 'Normal/Map'
n2.inputs[0].default_value = 0.14
_L.new(n1.outputs[0], n0.inputs[0])
_L.new(n2.outputs[0], n1.inputs[5])
n0.is_active_output = True
mat_material_20___17057.use_nodes = True; mat_material_20___17057.node_tree.nodes.clear()
_N = mat_material_20___17057.node_tree.nodes; _L = mat_material_20___17057.node_tree.links
n0 = _N.new('ShaderNodeOutputMaterial'); n0.name = 'Material Output'; n0.location = (300, 300)
n1 = _N.new('ShaderNodeBsdfPrincipled'); n1.name = 'Principled BSDF'; n1.location = (10, 300)
n1.distribution = 'GGX'
n1.subsurface_method = 'BURLEY'
n1.inputs[0].default_value = (0.4745, 0.3333, 0.2824, 1.0)
n1.inputs[1].default_value = 1.0
n1.inputs[2].default_value = 1.0
n1.inputs[3].default_value = 1.45
n1.inputs[13].default_value = 0.0
n1.inputs[27].default_value = (0.0, 0.0, 0.0, 1.0)
n1.inputs[28].default_value = 1.0
n2 = _N.new('ShaderNodeNormalMap'); n2.name = 'Normal Map'; n2.location = (-300, -300)
n2.label = 'Normal/Map'
n2.inputs[0].default_value = 0.14
_L.new(n1.outputs[0], n0.inputs[0])
_L.new(n2.outputs[0], n1.inputs[5])
n0.is_active_output = True
mat_material_21___17057.use_nodes = True; mat_material_21___17057.node_tree.nodes.clear()
_N = mat_material_21___17057.node_tree.nodes; _L = mat_material_21___17057.node_tree.links
n0 = _N.new('ShaderNodeOutputMaterial'); n0.name = 'Material Output'; n0.location = (300, 300)
n1 = _N.new('ShaderNodeBsdfPrincipled'); n1.name = 'Principled BSDF'; n1.location = (10, 300)
n1.distribution = 'GGX'
n1.subsurface_method = 'BURLEY'
n1.inputs[0].default_value = (1.0, 1.0, 1.0, 1.0)
n1.inputs[1].default_value = 1.0
n1.inputs[2].default_value = 1.0
n1.inputs[3].default_value = 1.45
n1.inputs[13].default_value = 0.0
n1.inputs[27].default_value = (0.0, 0.0, 0.0, 1.0)
n1.inputs[28].default_value = 1.0
n2 = _N.new('ShaderNodeNormalMap'); n2.name = 'Normal Map'; n2.location = (-300, -300)
n2.label = 'Normal/Map'
n2.inputs[0].default_value = 0.14
_L.new(n1.outputs[0], n0.inputs[0])
_L.new(n2.outputs[0], n1.inputs[5])
n0.is_active_output = True
mat_material_22___17057.use_nodes = True; mat_material_22___17057.node_tree.nodes.clear()
_N = mat_material_22___17057.node_tree.nodes; _L = mat_material_22___17057.node_tree.links
n0 = _N.new('ShaderNodeOutputMaterial'); n0.name = 'Material Output'; n0.location = (300, 300)
n1 = _N.new('ShaderNodeBsdfPrincipled'); n1.name = 'Principled BSDF'; n1.location = (10, 300)
n1.distribution = 'GGX'
n1.subsurface_method = 'BURLEY'
n1.inputs[0].default_value = (0.6196, 0.6196, 0.6196, 1.0)
n1.inputs[1].default_value = 1.0
n1.inputs[2].default_value = 1.0
n1.inputs[3].default_value = 1.45
n1.inputs[13].default_value = 0.0
n1.inputs[27].default_value = (0.0, 0.0, 0.0, 1.0)
n1.inputs[28].default_value = 1.0
n2 = _N.new('ShaderNodeNormalMap'); n2.name = 'Normal Map'; n2.location = (-300, -300)
n2.label = 'Normal/Map'
n2.inputs[0].default_value = 0.14
_L.new(n1.outputs[0], n0.inputs[0])
_L.new(n2.outputs[0], n1.inputs[5])
n0.is_active_output = True
mat_material_23___17057.use_nodes = True; mat_material_23___17057.node_tree.nodes.clear()
_N = mat_material_23___17057.node_tree.nodes; _L = mat_material_23___17057.node_tree.links
n0 = _N.new('ShaderNodeOutputMaterial'); n0.name = 'Material Output'; n0.location = (300, 300)
n1 = _N.new('ShaderNodeBsdfPrincipled'); n1.name = 'Principled BSDF'; n1.location = (10, 300)
n1.distribution = 'GGX'
n1.subsurface_method = 'BURLEY'
n1.inputs[0].default_value = (0.102, 0.102, 0.102, 1.0)
n1.inputs[1].default_value = 1.0
n1.inputs[2].default_value = 1.0
n1.inputs[3].default_value = 1.45
n1.inputs[13].default_value = 0.0
n1.inputs[27].default_value = (0.0, 0.0, 0.0, 1.0)
n1.inputs[28].default_value = 1.0
n2 = _N.new('ShaderNodeNormalMap'); n2.name = 'Normal Map'; n2.location = (-300, -300)
n2.label = 'Normal/Map'
n2.inputs[0].default_value = 0.14
_L.new(n1.outputs[0], n0.inputs[0])
_L.new(n2.outputs[0], n1.inputs[5])
n0.is_active_output = True
mat_material_24___17057.use_nodes = True; mat_material_24___17057.node_tree.nodes.clear()
_N = mat_material_24___17057.node_tree.nodes; _L = mat_material_24___17057.node_tree.links
n0 = _N.new('ShaderNodeOutputMaterial'); n0.name = 'Material Output'; n0.location = (300, 300)
n1 = _N.new('ShaderNodeBsdfPrincipled'); n1.name = 'Principled BSDF'; n1.location = (10, 300)
n1.distribution = 'GGX'
n1.subsurface_method = 'BURLEY'
n1.inputs[1].default_value = 1.0
n1.inputs[2].default_value = 0.9225
n1.inputs[3].default_value = 1.45
n1.inputs[4].default_value = 0.6
n1.inputs[13].default_value = 0.0
n1.inputs[27].default_value = (0.0, 0.0, 0.0, 1.0)
n1.inputs[28].default_value = 1.0
n2 = _N.new('ShaderNodeNormalMap'); n2.name = 'Normal Map'; n2.location = (-300, -300)
n2.label = 'Normal/Map'
n2.inputs[0].default_value = 0.14
_L.new(n1.outputs[0], n0.inputs[0])
_L.new(n2.outputs[0], n1.inputs[5])
n0.is_active_output = True
mat_material_25___17057.use_nodes = True; mat_material_25___17057.node_tree.nodes.clear()
_N = mat_material_25___17057.node_tree.nodes; _L = mat_material_25___17057.node_tree.links
n0 = _N.new('ShaderNodeOutputMaterial'); n0.name = 'Material Output'; n0.location = (300, 300)
n1 = _N.new('ShaderNodeBsdfPrincipled'); n1.name = 'Principled BSDF'; n1.location = (10, 300)
n1.distribution = 'GGX'
n1.subsurface_method = 'BURLEY'
n1.inputs[1].default_value = 1.0
n1.inputs[2].default_value = 0.9225
n1.inputs[3].default_value = 1.45
n1.inputs[4].default_value = 0.6
n1.inputs[13].default_value = 0.0
n1.inputs[27].default_value = (0.0, 0.0, 0.0, 1.0)
n1.inputs[28].default_value = 1.0
n2 = _N.new('ShaderNodeNormalMap'); n2.name = 'Normal Map'; n2.location = (-300, -300)
n2.label = 'Normal/Map'
n2.inputs[0].default_value = 0.14
_L.new(n1.outputs[0], n0.inputs[0])
_L.new(n2.outputs[0], n1.inputs[5])
n0.is_active_output = True
mat_material_0___17057_001.use_nodes = True; mat_material_0___17057_001.node_tree.nodes.clear()
_N = mat_material_0___17057_001.node_tree.nodes; _L = mat_material_0___17057_001.node_tree.links
n0 = _N.new('ShaderNodeOutputMaterial'); n0.name = 'Material Output'; n0.location = (300, 300)
n1 = _N.new('ShaderNodeBsdfPrincipled'); n1.name = 'Principled BSDF'; n1.location = (10, 300)
n1.distribution = 'GGX'
n1.subsurface_method = 'BURLEY'
n1.inputs[0].default_value = (0.7294, 0.4078, 0.7843, 1.0)
n1.inputs[1].default_value = 1.0
n1.inputs[2].default_value = 1.0
n1.inputs[3].default_value = 1.45
n1.inputs[13].default_value = 0.0
n1.inputs[27].default_value = (0.0, 0.0, 0.0, 1.0)
n1.inputs[28].default_value = 1.0
n2 = _N.new('ShaderNodeNormalMap'); n2.name = 'Normal Map'; n2.location = (-300, -300)
n2.label = 'Normal/Map'
n2.inputs[0].default_value = 0.14
_L.new(n1.outputs[0], n0.inputs[0])
_L.new(n2.outputs[0], n1.inputs[5])
n0.is_active_output = True
mat_material_1___17057_001.use_nodes = True; mat_material_1___17057_001.node_tree.nodes.clear()
_N = mat_material_1___17057_001.node_tree.nodes; _L = mat_material_1___17057_001.node_tree.links
n0 = _N.new('ShaderNodeOutputMaterial'); n0.name = 'Material Output'; n0.location = (300, 300)
n1 = _N.new('ShaderNodeBsdfPrincipled'); n1.name = 'Principled BSDF'; n1.location = (10, 300)
n1.distribution = 'GGX'
n1.subsurface_method = 'BURLEY'
n1.inputs[0].default_value = (0.6118, 0.1529, 0.6902, 1.0)
n1.inputs[1].default_value = 1.0
n1.inputs[2].default_value = 1.0
n1.inputs[3].default_value = 1.45
n1.inputs[13].default_value = 0.0
n1.inputs[27].default_value = (0.0, 0.0, 0.0, 1.0)
n1.inputs[28].default_value = 1.0
n2 = _N.new('ShaderNodeNormalMap'); n2.name = 'Normal Map'; n2.location = (-300, -300)
n2.label = 'Normal/Map'
n2.inputs[0].default_value = 0.14
_L.new(n1.outputs[0], n0.inputs[0])
_L.new(n2.outputs[0], n1.inputs[5])
n0.is_active_output = True
mat_material_2___17057_001.use_nodes = True; mat_material_2___17057_001.node_tree.nodes.clear()
_N = mat_material_2___17057_001.node_tree.nodes; _L = mat_material_2___17057_001.node_tree.links
n0 = _N.new('ShaderNodeOutputMaterial'); n0.name = 'Material Output'; n0.location = (300, 300)
n1 = _N.new('ShaderNodeBsdfPrincipled'); n1.name = 'Principled BSDF'; n1.location = (10, 300)
n1.distribution = 'GGX'
n1.subsurface_method = 'BURLEY'
n1.inputs[0].default_value = (0.4039, 0.2275, 0.7176, 1.0)
n1.inputs[1].default_value = 1.0
n1.inputs[2].default_value = 1.0
n1.inputs[3].default_value = 1.45
n1.inputs[13].default_value = 0.0
n1.inputs[27].default_value = (0.0, 0.0, 0.0, 1.0)
n1.inputs[28].default_value = 1.0
n2 = _N.new('ShaderNodeNormalMap'); n2.name = 'Normal Map'; n2.location = (-300, -300)
n2.label = 'Normal/Map'
n2.inputs[0].default_value = 0.14
_L.new(n1.outputs[0], n0.inputs[0])
_L.new(n2.outputs[0], n1.inputs[5])
n0.is_active_output = True
mat_material_3___17057_001.use_nodes = True; mat_material_3___17057_001.node_tree.nodes.clear()
_N = mat_material_3___17057_001.node_tree.nodes; _L = mat_material_3___17057_001.node_tree.links
n0 = _N.new('ShaderNodeOutputMaterial'); n0.name = 'Material Output'; n0.location = (300, 300)
n1 = _N.new('ShaderNodeBsdfPrincipled'); n1.name = 'Principled BSDF'; n1.location = (10, 300)
n1.distribution = 'GGX'
n1.subsurface_method = 'BURLEY'
n1.inputs[0].default_value = (0.502, 0.8706, 0.9176, 1.0)
n1.inputs[1].default_value = 1.0
n1.inputs[2].default_value = 1.0
n1.inputs[3].default_value = 1.45
n1.inputs[13].default_value = 0.0
n1.inputs[27].default_value = (0.0, 0.0, 0.0, 1.0)
n1.inputs[28].default_value = 1.0
n2 = _N.new('ShaderNodeNormalMap'); n2.name = 'Normal Map'; n2.location = (-300, -300)
n2.label = 'Normal/Map'
n2.inputs[0].default_value = 0.14
_L.new(n1.outputs[0], n0.inputs[0])
_L.new(n2.outputs[0], n1.inputs[5])
n0.is_active_output = True
mat_material_4___17057_001.use_nodes = True; mat_material_4___17057_001.node_tree.nodes.clear()
_N = mat_material_4___17057_001.node_tree.nodes; _L = mat_material_4___17057_001.node_tree.links
n0 = _N.new('ShaderNodeOutputMaterial'); n0.name = 'Material Output'; n0.location = (300, 300)
n1 = _N.new('ShaderNodeBsdfPrincipled'); n1.name = 'Principled BSDF'; n1.location = (10, 300)
n1.distribution = 'GGX'
n1.subsurface_method = 'BURLEY'
n1.inputs[0].default_value = (0.0, 0.7373, 0.8314, 1.0)
n1.inputs[1].default_value = 1.0
n1.inputs[2].default_value = 1.0
n1.inputs[3].default_value = 1.45
n1.inputs[13].default_value = 0.0
n1.inputs[27].default_value = (0.0, 0.0, 0.0, 1.0)
n1.inputs[28].default_value = 1.0
n2 = _N.new('ShaderNodeNormalMap'); n2.name = 'Normal Map'; n2.location = (-300, -300)
n2.label = 'Normal/Map'
n2.inputs[0].default_value = 0.14
_L.new(n1.outputs[0], n0.inputs[0])
_L.new(n2.outputs[0], n1.inputs[5])
n0.is_active_output = True
mat_material_5___17057_001.use_nodes = True; mat_material_5___17057_001.node_tree.nodes.clear()
_N = mat_material_5___17057_001.node_tree.nodes; _L = mat_material_5___17057_001.node_tree.links
n0 = _N.new('ShaderNodeOutputMaterial'); n0.name = 'Material Output'; n0.location = (300, 300)
n1 = _N.new('ShaderNodeBsdfPrincipled'); n1.name = 'Principled BSDF'; n1.location = (10, 300)
n1.distribution = 'GGX'
n1.subsurface_method = 'BURLEY'
n1.inputs[0].default_value = (0.01176, 0.6078, 0.898, 1.0)
n1.inputs[1].default_value = 1.0
n1.inputs[2].default_value = 1.0
n1.inputs[3].default_value = 1.45
n1.inputs[13].default_value = 0.0
n1.inputs[27].default_value = (0.0, 0.0, 0.0, 1.0)
n1.inputs[28].default_value = 1.0
n2 = _N.new('ShaderNodeNormalMap'); n2.name = 'Normal Map'; n2.location = (-300, -300)
n2.label = 'Normal/Map'
n2.inputs[0].default_value = 0.14
_L.new(n1.outputs[0], n0.inputs[0])
_L.new(n2.outputs[0], n1.inputs[5])
n0.is_active_output = True
mat_material_6___17057_001.use_nodes = True; mat_material_6___17057_001.node_tree.nodes.clear()
_N = mat_material_6___17057_001.node_tree.nodes; _L = mat_material_6___17057_001.node_tree.links
n0 = _N.new('ShaderNodeOutputMaterial'); n0.name = 'Material Output'; n0.location = (300, 300)
n1 = _N.new('ShaderNodeBsdfPrincipled'); n1.name = 'Principled BSDF'; n1.location = (10, 300)
n1.distribution = 'GGX'
n1.subsurface_method = 'BURLEY'
n1.inputs[0].default_value = (0.9725, 0.7333, 0.8157, 1.0)
n1.inputs[1].default_value = 1.0
n1.inputs[2].default_value = 1.0
n1.inputs[3].default_value = 1.45
n1.inputs[13].default_value = 0.0
n1.inputs[27].default_value = (0.0, 0.0, 0.0, 1.0)
n1.inputs[28].default_value = 1.0
n2 = _N.new('ShaderNodeNormalMap'); n2.name = 'Normal Map'; n2.location = (-300, -300)
n2.label = 'Normal/Map'
n2.inputs[0].default_value = 0.14
_L.new(n1.outputs[0], n0.inputs[0])
_L.new(n2.outputs[0], n1.inputs[5])
n0.is_active_output = True
mat_material_7___17057_001.use_nodes = True; mat_material_7___17057_001.node_tree.nodes.clear()
_N = mat_material_7___17057_001.node_tree.nodes; _L = mat_material_7___17057_001.node_tree.links
n0 = _N.new('ShaderNodeOutputMaterial'); n0.name = 'Material Output'; n0.location = (300, 300)
n1 = _N.new('ShaderNodeBsdfPrincipled'); n1.name = 'Principled BSDF'; n1.location = (10, 300)
n1.distribution = 'GGX'
n1.subsurface_method = 'BURLEY'
n1.inputs[0].default_value = (0.9412, 0.3843, 0.5725, 1.0)
n1.inputs[1].default_value = 1.0
n1.inputs[2].default_value = 1.0
n1.inputs[3].default_value = 1.45
n1.inputs[13].default_value = 0.0
n1.inputs[27].default_value = (0.0, 0.0, 0.0, 1.0)
n1.inputs[28].default_value = 1.0
n2 = _N.new('ShaderNodeNormalMap'); n2.name = 'Normal Map'; n2.location = (-300, -300)
n2.label = 'Normal/Map'
n2.inputs[0].default_value = 0.14
_L.new(n1.outputs[0], n0.inputs[0])
_L.new(n2.outputs[0], n1.inputs[5])
n0.is_active_output = True
mat_material_8___17057_001.use_nodes = True; mat_material_8___17057_001.node_tree.nodes.clear()
_N = mat_material_8___17057_001.node_tree.nodes; _L = mat_material_8___17057_001.node_tree.links
n0 = _N.new('ShaderNodeOutputMaterial'); n0.name = 'Material Output'; n0.location = (300, 300)
n1 = _N.new('ShaderNodeBsdfPrincipled'); n1.name = 'Principled BSDF'; n1.location = (10, 300)
n1.distribution = 'GGX'
n1.subsurface_method = 'BURLEY'
n1.inputs[0].default_value = (0.9569, 0.2627, 0.2118, 1.0)
n1.inputs[1].default_value = 1.0
n1.inputs[2].default_value = 1.0
n1.inputs[3].default_value = 1.45
n1.inputs[13].default_value = 0.0
n1.inputs[27].default_value = (0.0, 0.0, 0.0, 1.0)
n1.inputs[28].default_value = 1.0
n2 = _N.new('ShaderNodeNormalMap'); n2.name = 'Normal Map'; n2.location = (-300, -300)
n2.label = 'Normal/Map'
n2.inputs[0].default_value = 0.14
_L.new(n1.outputs[0], n0.inputs[0])
_L.new(n2.outputs[0], n1.inputs[5])
n0.is_active_output = True
mat_material_9___17057_001.use_nodes = True; mat_material_9___17057_001.node_tree.nodes.clear()
_N = mat_material_9___17057_001.node_tree.nodes; _L = mat_material_9___17057_001.node_tree.links
n0 = _N.new('ShaderNodeOutputMaterial'); n0.name = 'Material Output'; n0.location = (300, 300)
n1 = _N.new('ShaderNodeBsdfPrincipled'); n1.name = 'Principled BSDF'; n1.location = (10, 300)
n1.distribution = 'GGX'
n1.subsurface_method = 'BURLEY'
n1.inputs[0].default_value = (0.5451, 0.7647, 0.2902, 1.0)
n1.inputs[1].default_value = 1.0
n1.inputs[2].default_value = 1.0
n1.inputs[3].default_value = 1.45
n1.inputs[13].default_value = 0.0
n1.inputs[27].default_value = (0.0, 0.0, 0.0, 1.0)
n1.inputs[28].default_value = 1.0
n2 = _N.new('ShaderNodeNormalMap'); n2.name = 'Normal Map'; n2.location = (-300, -300)
n2.label = 'Normal/Map'
n2.inputs[0].default_value = 0.14
_L.new(n1.outputs[0], n0.inputs[0])
_L.new(n2.outputs[0], n1.inputs[5])
n0.is_active_output = True
mat_material_10___17057_001.use_nodes = True; mat_material_10___17057_001.node_tree.nodes.clear()
_N = mat_material_10___17057_001.node_tree.nodes; _L = mat_material_10___17057_001.node_tree.links
n0 = _N.new('ShaderNodeOutputMaterial'); n0.name = 'Material Output'; n0.location = (300, 300)
n1 = _N.new('ShaderNodeBsdfPrincipled'); n1.name = 'Principled BSDF'; n1.location = (10, 300)
n1.distribution = 'GGX'
n1.subsurface_method = 'BURLEY'
n1.inputs[0].default_value = (0.298, 0.6863, 0.3137, 1.0)
n1.inputs[1].default_value = 1.0
n1.inputs[2].default_value = 1.0
n1.inputs[3].default_value = 1.45
n1.inputs[13].default_value = 0.0
n1.inputs[27].default_value = (0.0, 0.0, 0.0, 1.0)
n1.inputs[28].default_value = 1.0
n2 = _N.new('ShaderNodeNormalMap'); n2.name = 'Normal Map'; n2.location = (-300, -300)
n2.label = 'Normal/Map'
n2.inputs[0].default_value = 0.14
_L.new(n1.outputs[0], n0.inputs[0])
_L.new(n2.outputs[0], n1.inputs[5])
n0.is_active_output = True
mat_material_11___17057_001.use_nodes = True; mat_material_11___17057_001.node_tree.nodes.clear()
_N = mat_material_11___17057_001.node_tree.nodes; _L = mat_material_11___17057_001.node_tree.links
n0 = _N.new('ShaderNodeOutputMaterial'); n0.name = 'Material Output'; n0.location = (300, 300)
n1 = _N.new('ShaderNodeBsdfPrincipled'); n1.name = 'Principled BSDF'; n1.location = (10, 300)
n1.distribution = 'GGX'
n1.subsurface_method = 'BURLEY'
n1.inputs[0].default_value = (0.0, 0.5882, 0.5333, 1.0)
n1.inputs[1].default_value = 1.0
n1.inputs[2].default_value = 1.0
n1.inputs[3].default_value = 1.45
n1.inputs[13].default_value = 0.0
n1.inputs[27].default_value = (0.0, 0.0, 0.0, 1.0)
n1.inputs[28].default_value = 1.0
n2 = _N.new('ShaderNodeNormalMap'); n2.name = 'Normal Map'; n2.location = (-300, -300)
n2.label = 'Normal/Map'
n2.inputs[0].default_value = 0.14
_L.new(n1.outputs[0], n0.inputs[0])
_L.new(n2.outputs[0], n1.inputs[5])
n0.is_active_output = True
mat_material_12___17057_001.use_nodes = True; mat_material_12___17057_001.node_tree.nodes.clear()
_N = mat_material_12___17057_001.node_tree.nodes; _L = mat_material_12___17057_001.node_tree.links
n0 = _N.new('ShaderNodeOutputMaterial'); n0.name = 'Material Output'; n0.location = (300, 300)
n1 = _N.new('ShaderNodeBsdfPrincipled'); n1.name = 'Principled BSDF'; n1.location = (10, 300)
n1.distribution = 'GGX'
n1.subsurface_method = 'BURLEY'
n1.inputs[0].default_value = (1.0, 0.9216, 0.2314, 1.0)
n1.inputs[1].default_value = 1.0
n1.inputs[2].default_value = 1.0
n1.inputs[3].default_value = 1.45
n1.inputs[13].default_value = 0.0
n1.inputs[27].default_value = (0.0, 0.0, 0.0, 1.0)
n1.inputs[28].default_value = 1.0
n2 = _N.new('ShaderNodeNormalMap'); n2.name = 'Normal Map'; n2.location = (-300, -300)
n2.label = 'Normal/Map'
n2.inputs[0].default_value = 0.14
_L.new(n1.outputs[0], n0.inputs[0])
_L.new(n2.outputs[0], n1.inputs[5])
n0.is_active_output = True
mat_material_13___17057_001.use_nodes = True; mat_material_13___17057_001.node_tree.nodes.clear()
_N = mat_material_13___17057_001.node_tree.nodes; _L = mat_material_13___17057_001.node_tree.links
n0 = _N.new('ShaderNodeOutputMaterial'); n0.name = 'Material Output'; n0.location = (300, 300)
n1 = _N.new('ShaderNodeBsdfPrincipled'); n1.name = 'Principled BSDF'; n1.location = (10, 300)
n1.distribution = 'GGX'
n1.subsurface_method = 'BURLEY'
n1.inputs[0].default_value = (1.0, 0.5961, 0.0, 1.0)
n1.inputs[1].default_value = 1.0
n1.inputs[2].default_value = 1.0
n1.inputs[3].default_value = 1.45
n1.inputs[13].default_value = 0.0
n1.inputs[27].default_value = (0.0, 0.0, 0.0, 1.0)
n1.inputs[28].default_value = 1.0
n2 = _N.new('ShaderNodeNormalMap'); n2.name = 'Normal Map'; n2.location = (-300, -300)
n2.label = 'Normal/Map'
n2.inputs[0].default_value = 0.14
_L.new(n1.outputs[0], n0.inputs[0])
_L.new(n2.outputs[0], n1.inputs[5])
n0.is_active_output = True
mat_material_14___17057_001.use_nodes = True; mat_material_14___17057_001.node_tree.nodes.clear()
_N = mat_material_14___17057_001.node_tree.nodes; _L = mat_material_14___17057_001.node_tree.links
n0 = _N.new('ShaderNodeOutputMaterial'); n0.name = 'Material Output'; n0.location = (300, 300)
n1 = _N.new('ShaderNodeBsdfPrincipled'); n1.name = 'Principled BSDF'; n1.location = (10, 300)
n1.distribution = 'GGX'
n1.subsurface_method = 'BURLEY'
n1.inputs[0].default_value = (1.0, 0.3412, 0.1333, 1.0)
n1.inputs[1].default_value = 1.0
n1.inputs[2].default_value = 1.0
n1.inputs[3].default_value = 1.45
n1.inputs[13].default_value = 0.0
n1.inputs[27].default_value = (0.0, 0.0, 0.0, 1.0)
n1.inputs[28].default_value = 1.0
n2 = _N.new('ShaderNodeNormalMap'); n2.name = 'Normal Map'; n2.location = (-300, -300)
n2.label = 'Normal/Map'
n2.inputs[0].default_value = 0.14
_L.new(n1.outputs[0], n0.inputs[0])
_L.new(n2.outputs[0], n1.inputs[5])
n0.is_active_output = True
mat_material_15___17057_001.use_nodes = True; mat_material_15___17057_001.node_tree.nodes.clear()
_N = mat_material_15___17057_001.node_tree.nodes; _L = mat_material_15___17057_001.node_tree.links
n0 = _N.new('ShaderNodeOutputMaterial'); n0.name = 'Material Output'; n0.location = (300, 300)
n1 = _N.new('ShaderNodeBsdfPrincipled'); n1.name = 'Principled BSDF'; n1.location = (10, 300)
n1.distribution = 'GGX'
n1.subsurface_method = 'BURLEY'
n1.inputs[0].default_value = (0.8118, 0.8471, 0.8627, 1.0)
n1.inputs[1].default_value = 1.0
n1.inputs[2].default_value = 1.0
n1.inputs[3].default_value = 1.45
n1.inputs[13].default_value = 0.0
n1.inputs[27].default_value = (0.0, 0.0, 0.0, 1.0)
n1.inputs[28].default_value = 1.0
n2 = _N.new('ShaderNodeNormalMap'); n2.name = 'Normal Map'; n2.location = (-300, -300)
n2.label = 'Normal/Map'
n2.inputs[0].default_value = 0.14
_L.new(n1.outputs[0], n0.inputs[0])
_L.new(n2.outputs[0], n1.inputs[5])
n0.is_active_output = True
mat_material_16___17057_001.use_nodes = True; mat_material_16___17057_001.node_tree.nodes.clear()
_N = mat_material_16___17057_001.node_tree.nodes; _L = mat_material_16___17057_001.node_tree.links
n0 = _N.new('ShaderNodeOutputMaterial'); n0.name = 'Material Output'; n0.location = (300, 300)
n1 = _N.new('ShaderNodeBsdfPrincipled'); n1.name = 'Principled BSDF'; n1.location = (10, 300)
n1.distribution = 'GGX'
n1.subsurface_method = 'BURLEY'
n1.inputs[0].default_value = (0.4706, 0.5647, 0.6118, 1.0)
n1.inputs[1].default_value = 1.0
n1.inputs[2].default_value = 1.0
n1.inputs[3].default_value = 1.45
n1.inputs[13].default_value = 0.0
n1.inputs[27].default_value = (0.0, 0.0, 0.0, 1.0)
n1.inputs[28].default_value = 1.0
n2 = _N.new('ShaderNodeNormalMap'); n2.name = 'Normal Map'; n2.location = (-300, -300)
n2.label = 'Normal/Map'
n2.inputs[0].default_value = 0.14
_L.new(n1.outputs[0], n0.inputs[0])
_L.new(n2.outputs[0], n1.inputs[5])
n0.is_active_output = True
mat_material_17___17057_001.use_nodes = True; mat_material_17___17057_001.node_tree.nodes.clear()
_N = mat_material_17___17057_001.node_tree.nodes; _L = mat_material_17___17057_001.node_tree.links
n0 = _N.new('ShaderNodeOutputMaterial'); n0.name = 'Material Output'; n0.location = (300, 300)
n1 = _N.new('ShaderNodeBsdfPrincipled'); n1.name = 'Principled BSDF'; n1.location = (10, 300)
n1.distribution = 'GGX'
n1.subsurface_method = 'BURLEY'
n1.inputs[0].default_value = (0.2706, 0.3529, 0.3922, 1.0)
n1.inputs[1].default_value = 1.0
n1.inputs[2].default_value = 1.0
n1.inputs[3].default_value = 1.45
n1.inputs[13].default_value = 0.0
n1.inputs[27].default_value = (0.0, 0.0, 0.0, 1.0)
n1.inputs[28].default_value = 1.0
n2 = _N.new('ShaderNodeNormalMap'); n2.name = 'Normal Map'; n2.location = (-300, -300)
n2.label = 'Normal/Map'
n2.inputs[0].default_value = 0.14
_L.new(n1.outputs[0], n0.inputs[0])
_L.new(n2.outputs[0], n1.inputs[5])
n0.is_active_output = True
mat_material_18___17057_001.use_nodes = True; mat_material_18___17057_001.node_tree.nodes.clear()
_N = mat_material_18___17057_001.node_tree.nodes; _L = mat_material_18___17057_001.node_tree.links
n0 = _N.new('ShaderNodeOutputMaterial'); n0.name = 'Material Output'; n0.location = (300, 300)
n1 = _N.new('ShaderNodeBsdfPrincipled'); n1.name = 'Principled BSDF'; n1.location = (10, 300)
n1.distribution = 'GGX'
n1.subsurface_method = 'BURLEY'
n1.inputs[0].default_value = (1.0, 0.8, 0.5333, 1.0)
n1.inputs[1].default_value = 1.0
n1.inputs[2].default_value = 1.0
n1.inputs[3].default_value = 1.45
n1.inputs[13].default_value = 0.0
n1.inputs[27].default_value = (0.0, 0.0, 0.0, 1.0)
n1.inputs[28].default_value = 1.0
n2 = _N.new('ShaderNodeNormalMap'); n2.name = 'Normal Map'; n2.location = (-300, -300)
n2.label = 'Normal/Map'
n2.inputs[0].default_value = 0.14
_L.new(n1.outputs[0], n0.inputs[0])
_L.new(n2.outputs[0], n1.inputs[5])
n0.is_active_output = True
mat_material_19___17057_001.use_nodes = True; mat_material_19___17057_001.node_tree.nodes.clear()
_N = mat_material_19___17057_001.node_tree.nodes; _L = mat_material_19___17057_001.node_tree.links
n0 = _N.new('ShaderNodeOutputMaterial'); n0.name = 'Material Output'; n0.location = (300, 300)
n1 = _N.new('ShaderNodeBsdfPrincipled'); n1.name = 'Principled BSDF'; n1.location = (10, 300)
n1.distribution = 'GGX'
n1.subsurface_method = 'BURLEY'
n1.inputs[0].default_value = (0.8667, 0.6, 0.2667, 1.0)
n1.inputs[1].default_value = 1.0
n1.inputs[2].default_value = 1.0
n1.inputs[3].default_value = 1.45
n1.inputs[13].default_value = 0.0
n1.inputs[27].default_value = (0.0, 0.0, 0.0, 1.0)
n1.inputs[28].default_value = 1.0
n2 = _N.new('ShaderNodeNormalMap'); n2.name = 'Normal Map'; n2.location = (-300, -300)
n2.label = 'Normal/Map'
n2.inputs[0].default_value = 0.14
_L.new(n1.outputs[0], n0.inputs[0])
_L.new(n2.outputs[0], n1.inputs[5])
n0.is_active_output = True
mat_material_20___17057_001.use_nodes = True; mat_material_20___17057_001.node_tree.nodes.clear()
_N = mat_material_20___17057_001.node_tree.nodes; _L = mat_material_20___17057_001.node_tree.links
n0 = _N.new('ShaderNodeOutputMaterial'); n0.name = 'Material Output'; n0.location = (300, 300)
n1 = _N.new('ShaderNodeBsdfPrincipled'); n1.name = 'Principled BSDF'; n1.location = (10, 300)
n1.distribution = 'GGX'
n1.subsurface_method = 'BURLEY'
n1.inputs[0].default_value = (0.4745, 0.3333, 0.2824, 1.0)
n1.inputs[1].default_value = 1.0
n1.inputs[2].default_value = 1.0
n1.inputs[3].default_value = 1.45
n1.inputs[13].default_value = 0.0
n1.inputs[27].default_value = (0.0, 0.0, 0.0, 1.0)
n1.inputs[28].default_value = 1.0
n2 = _N.new('ShaderNodeNormalMap'); n2.name = 'Normal Map'; n2.location = (-300, -300)
n2.label = 'Normal/Map'
n2.inputs[0].default_value = 0.14
_L.new(n1.outputs[0], n0.inputs[0])
_L.new(n2.outputs[0], n1.inputs[5])
n0.is_active_output = True
mat_material_21___17057_001.use_nodes = True; mat_material_21___17057_001.node_tree.nodes.clear()
_N = mat_material_21___17057_001.node_tree.nodes; _L = mat_material_21___17057_001.node_tree.links
n0 = _N.new('ShaderNodeOutputMaterial'); n0.name = 'Material Output'; n0.location = (300, 300)
n1 = _N.new('ShaderNodeBsdfPrincipled'); n1.name = 'Principled BSDF'; n1.location = (10, 300)
n1.distribution = 'GGX'
n1.subsurface_method = 'BURLEY'
n1.inputs[0].default_value = (1.0, 1.0, 1.0, 1.0)
n1.inputs[1].default_value = 1.0
n1.inputs[2].default_value = 1.0
n1.inputs[3].default_value = 1.45
n1.inputs[13].default_value = 0.0
n1.inputs[27].default_value = (0.0, 0.0, 0.0, 1.0)
n1.inputs[28].default_value = 1.0
n2 = _N.new('ShaderNodeNormalMap'); n2.name = 'Normal Map'; n2.location = (-300, -300)
n2.label = 'Normal/Map'
n2.inputs[0].default_value = 0.14
_L.new(n1.outputs[0], n0.inputs[0])
_L.new(n2.outputs[0], n1.inputs[5])
n0.is_active_output = True
mat_material_22___17057_001.use_nodes = True; mat_material_22___17057_001.node_tree.nodes.clear()
_N = mat_material_22___17057_001.node_tree.nodes; _L = mat_material_22___17057_001.node_tree.links
n0 = _N.new('ShaderNodeOutputMaterial'); n0.name = 'Material Output'; n0.location = (300, 300)
n1 = _N.new('ShaderNodeBsdfPrincipled'); n1.name = 'Principled BSDF'; n1.location = (10, 300)
n1.distribution = 'GGX'
n1.subsurface_method = 'BURLEY'
n1.inputs[0].default_value = (0.6196, 0.6196, 0.6196, 1.0)
n1.inputs[1].default_value = 1.0
n1.inputs[2].default_value = 1.0
n1.inputs[3].default_value = 1.45
n1.inputs[13].default_value = 0.0
n1.inputs[27].default_value = (0.0, 0.0, 0.0, 1.0)
n1.inputs[28].default_value = 1.0
n2 = _N.new('ShaderNodeNormalMap'); n2.name = 'Normal Map'; n2.location = (-300, -300)
n2.label = 'Normal/Map'
n2.inputs[0].default_value = 0.14
_L.new(n1.outputs[0], n0.inputs[0])
_L.new(n2.outputs[0], n1.inputs[5])
n0.is_active_output = True
mat_material_23___17057_001.use_nodes = True; mat_material_23___17057_001.node_tree.nodes.clear()
_N = mat_material_23___17057_001.node_tree.nodes; _L = mat_material_23___17057_001.node_tree.links
n0 = _N.new('ShaderNodeOutputMaterial'); n0.name = 'Material Output'; n0.location = (300, 300)
n1 = _N.new('ShaderNodeBsdfPrincipled'); n1.name = 'Principled BSDF'; n1.location = (10, 300)
n1.distribution = 'GGX'
n1.subsurface_method = 'BURLEY'
n1.inputs[0].default_value = (0.102, 0.102, 0.102, 1.0)
n1.inputs[1].default_value = 1.0
n1.inputs[2].default_value = 1.0
n1.inputs[3].default_value = 1.45
n1.inputs[13].default_value = 0.0
n1.inputs[27].default_value = (0.0, 0.0, 0.0, 1.0)
n1.inputs[28].default_value = 1.0
n2 = _N.new('ShaderNodeNormalMap'); n2.name = 'Normal Map'; n2.location = (-300, -300)
n2.label = 'Normal/Map'
n2.inputs[0].default_value = 0.14
_L.new(n1.outputs[0], n0.inputs[0])
_L.new(n2.outputs[0], n1.inputs[5])
n0.is_active_output = True
mat_material_24___17057_001.use_nodes = True; mat_material_24___17057_001.node_tree.nodes.clear()
_N = mat_material_24___17057_001.node_tree.nodes; _L = mat_material_24___17057_001.node_tree.links
n0 = _N.new('ShaderNodeOutputMaterial'); n0.name = 'Material Output'; n0.location = (300, 300)
n1 = _N.new('ShaderNodeBsdfPrincipled'); n1.name = 'Principled BSDF'; n1.location = (10, 300)
n1.distribution = 'GGX'
n1.subsurface_method = 'BURLEY'
n1.inputs[1].default_value = 1.0
n1.inputs[2].default_value = 0.9225
n1.inputs[3].default_value = 1.45
n1.inputs[4].default_value = 0.6
n1.inputs[13].default_value = 0.0
n1.inputs[27].default_value = (0.0, 0.0, 0.0, 1.0)
n1.inputs[28].default_value = 1.0
n2 = _N.new('ShaderNodeNormalMap'); n2.name = 'Normal Map'; n2.location = (-300, -300)
n2.label = 'Normal/Map'
n2.inputs[0].default_value = 0.14
_L.new(n1.outputs[0], n0.inputs[0])
_L.new(n2.outputs[0], n1.inputs[5])
n0.is_active_output = True
mat_material_25___17057_001.use_nodes = True; mat_material_25___17057_001.node_tree.nodes.clear()
_N = mat_material_25___17057_001.node_tree.nodes; _L = mat_material_25___17057_001.node_tree.links
n0 = _N.new('ShaderNodeOutputMaterial'); n0.name = 'Material Output'; n0.location = (300, 300)
n1 = _N.new('ShaderNodeBsdfPrincipled'); n1.name = 'Principled BSDF'; n1.location = (10, 300)
n1.distribution = 'GGX'
n1.subsurface_method = 'BURLEY'
n1.inputs[1].default_value = 1.0
n1.inputs[2].default_value = 0.9225
n1.inputs[3].default_value = 1.45
n1.inputs[4].default_value = 0.6
n1.inputs[13].default_value = 0.0
n1.inputs[27].default_value = (0.0, 0.0, 0.0, 1.0)
n1.inputs[28].default_value = 1.0
n2 = _N.new('ShaderNodeNormalMap'); n2.name = 'Normal Map'; n2.location = (-300, -300)
n2.label = 'Normal/Map'
n2.inputs[0].default_value = 0.14
_L.new(n1.outputs[0], n0.inputs[0])
_L.new(n2.outputs[0], n1.inputs[5])
n0.is_active_output = True

# ---- world
world_world = bpy.data.worlds.new('World'); scene.world = world_world
world_world.use_nodes = True; world_world.node_tree.nodes.clear()
_N = world_world.node_tree.nodes; _L = world_world.node_tree.links
n0 = _N.new('ShaderNodeOutputWorld'); n0.name = 'World Output'; n0.location = (300, 300)
n1 = _N.new('ShaderNodeBackground'); n1.name = 'Background'; n1.location = (10, 300)
n1.inputs[0].default_value = (0.05088, 0.05088, 0.05088, 1.0)
_L.new(n1.outputs[0], n0.inputs[0])
n0.is_active_output = True
world_world.color = (0.05088, 0.05088, 0.05088)
world_world.use_sun_shadow = False
world_world.sun_shadow_jitter_overblur = 0.0

# ---- meshes
me_mesh = bpy.data.meshes.new('mesh')
me_mesh.from_pydata([(-2.241, -7.365, 9.284), (3.615, -7.354, 8.862), (3.631, -12.83, 8.954), (-2.225, -12.84, 9.375), (8.105, -7.404, 5.079), (8.121, -12.88, 5.171), (9.513, -7.495, -0.6199), (9.53, -12.97, -0.5284), (7.303, -7.592, -6.058), (7.32, -13.07, -5.967), (2.317, -7.659, -9.159), (2.334, -13.14, -9.067), (-3.539, -7.67, -8.737), (-3.522, -13.15, -8.646), (-8.029, -7.621, -4.954), (-8.012, -13.1, -4.863), (-9.437, -7.53, 0.7449), (-9.421, -13.01, 0.8364), (-7.227, -7.432, 6.183), (-7.21, -12.91, 6.275), (-8.502, -3.547, 0.6101), (-6.513, -3.46, 5.505), (2.961, -15.86, 7.332), (-1.783, -15.86, 7.673), (-7.234, -3.629, -4.519), (-3.193, -3.674, -7.924), (2.077, -3.664, -8.303), (6.564, -3.604, -5.513), (8.554, -3.516, -0.6182), (7.286, -3.434, 4.511), (3.245, -3.39, 7.916), (-2.026, -3.399, 8.295), (-2.962, 0.4536, 0.1436), (-2.267, 0.4843, 1.851), (-2.519, 0.4251, -1.646), (-1.109, 0.4095, -2.834), (0.7295, 0.4129, -2.966), (2.295, 0.4339, -1.993), (2.989, 0.4646, -0.285), (2.547, 0.4931, 1.505), (1.137, 0.5087, 2.692), (-0.702, 0.5053, 2.825), (-2.665, 9.41, -0.02949), (-2.046, 9.438, 1.492), (-2.27, 9.385, -1.624), (-1.014, 9.371, -2.682), (0.6242, 9.374, -2.8), (2.019, 9.393, -1.933), (2.637, 9.42, -0.4113), (2.243, 9.446, 1.183), (0.9871, 9.46, 2.241), (-0.6513, 9.457, 2.359), (-3.545, 10.4, 0.01708), (-2.722, 10.44, 2.042), (-3.02, 10.37, -2.105), (-1.349, 10.35, -3.514), (0.8322, 10.36, -3.671), (2.689, 10.38, -2.516), (3.512, 10.42, -0.4912), (2.987, 10.45, 1.631), (1.315, 10.47, 3.04), (-0.8654, 10.47, 3.197), (-3.551, 12.39, -0.01617), (-2.728, 12.43, 2.009), (-3.027, 12.36, -2.138), (-1.355, 12.34, -3.547), (0.8261, 12.35, -3.704), (2.683, 12.37, -2.55), (3.506, 12.41, -0.5244), (2.981, 12.44, 1.598), (1.309, 12.46, 3.007), (-0.8715, 12.46, 3.164), (-2.338, 12.4, -0.1036), (-1.798, 12.42, 1.225), (-1.994, 12.37, -1.496), (-0.8965, 12.36, -2.42), (0.5342, 12.36, -2.523), (1.752, 12.38, -1.766), (2.292, 12.41, -0.437), (1.948, 12.43, 0.9554), (0.8512, 12.44, 1.88), (-0.5796, 12.44, 1.983), (-2.298, -0.4438, 0.1108), (-1.758, -0.42, 1.44), (-1.954, -0.466, -1.282), (-0.8573, -0.4781, -2.206), (0.5735, -0.4755, -2.309), (1.792, -0.4591, -1.551), (2.332, -0.4353, -0.2226), (1.987, -0.4131, 1.17), (0.8904, -0.401, 2.094), (-0.5404, -0.4036, 2.197), (-6.58, -3.341, 0.468), (-5.039, -3.273, 4.259), (-5.598, -3.404, -3.505), (-2.468, -3.439, -6.142), (1.614, -3.431, -6.436), (5.09, -3.384, -4.274), (6.63, -3.316, -0.4834), (5.648, -3.253, 3.489), (2.519, -3.218, 6.126), (-1.564, -3.226, 6.42), (-7.955, -7.227, 0.6328), (-6.09, -7.145, 5.22), (-6.767, -7.304, -4.174), (-2.98, -7.346, -7.365), (1.96, -7.337, -7.721), (6.165, -7.28, -5.105), (8.029, -7.198, -0.5184), (6.841, -7.121, 4.289), (3.054, -7.079, 7.479), (-1.885, -7.089, 7.835), (-7.859, -12.31, 0.7119), (-6.014, -12.23, 5.253), (-6.683, -12.39, -4.047), (-2.934, -12.43, -7.206), (1.956, -12.42, -7.558), (6.119, -12.36, -4.969), (7.965, -12.28, -0.4277), (6.789, -12.2, 4.331), (3.039, -12.16, 7.49), (-1.851, -12.17, 7.842), (-5.706, -15.29, 0.6074), (-4.361, -15.23, 3.918), (6.598, -15.9, 4.268), (7.739, -15.97, -0.3487), (5.948, -16.05, -4.754), (1.91, -16.1, -7.265), (-2.833, -16.11, -6.924), (-6.47, -16.07, -3.859), (-7.611, -16.0, 0.7568), (-5.821, -15.92, 5.162), (1.778, -16.9, 4.43), (-1.023, -16.91, 4.631), (3.925, -16.93, 2.62), (4.599, -16.97, -0.1057), (3.542, -17.02, -2.707), (1.157, -17.05, -4.19), (-1.644, -17.05, -3.988), (-3.791, -17.03, -2.179), (-4.465, -16.99, 0.5471), (-3.408, -16.94, 3.148), (-4.849, -15.35, -2.862), (-2.115, -15.38, -5.165), (1.449, -15.37, -5.421), (4.484, -15.33, -3.534), (5.83, -15.27, -0.2235), (4.972, -15.21, 3.246), (2.239, -15.18, 5.549), (-1.326, -15.19, 5.805), (-3.72, -16.28, 0.4811), (-2.837, -16.24, 2.653), (-3.157, -16.32, -1.795), (-1.364, -16.34, -3.306), (0.9752, -16.33, -3.474), (2.966, -16.31, -2.236), (3.849, -16.27, -0.06397), (3.287, -16.23, 2.212), (1.493, -16.21, 3.723), (-0.8456, -16.22, 3.891)], [], [(3, 2, 1, 0), (2, 5, 4, 1), (5, 7, 6, 4), (7, 9, 8, 6), (9, 11, 10, 8), (11, 13, 12, 10), (13, 15, 14, 12), (15, 17, 16, 14), (17, 19, 18, 16), (19, 3, 0, 18), (21, 20, 16, 18), (23, 22, 2, 3), (20, 24, 14, 16), (24, 25, 12, 14), (25, 26, 10, 12), (26, 27, 8, 10), (27, 28, 6, 8), (28, 29, 4, 6), (29, 30, 1, 4), (30, 31, 0, 1), (31, 21, 18, 0), (33, 32, 20, 21), (32, 34, 24, 20), (34, 35, 25, 24), (35, 36, 26, 25), (36, 37, 27, 26), (37, 38, 28, 27), (38, 39, 29, 28), (39, 40, 30, 29), (40, 41, 31, 30), (41, 33, 21, 31), (43, 42, 32, 33), (42, 44, 34, 32), (44, 45, 35, 34), (45, 46, 36, 35), (46, 47, 37, 36), (47, 48, 38, 37), (48, 49, 39, 38), (49, 50, 40, 39), (50, 51, 41, 40), (51, 43, 33, 41), (53, 52, 42, 43), (52, 54, 44, 42), (54, 55, 45, 44), (55, 56, 46, 45), (56, 57, 47, 46), (57, 58, 48, 47), (58, 59, 49, 48), (59, 60, 50, 49), (60, 61, 51, 50), (61, 53, 43, 51), (63, 62, 52, 53), (62, 64, 54, 52), (64, 65, 55, 54), (65, 66, 56, 55), (66, 67, 57, 56), (67, 68, 58, 57), (68, 69, 59, 58), (69, 70, 60, 59), (70, 71, 61, 60), (71, 63, 53, 61), (73, 72, 62, 63), (72, 74, 64, 62), (74, 75, 65, 64), (75, 76, 66, 65), (76, 77, 67, 66), (77, 78, 68, 67), (78, 79, 69, 68), (79, 80, 70, 69), (80, 81, 71, 70), (81, 73, 63, 71), (83, 82, 72, 73), (82, 84, 74, 72), (84, 85, 75, 74), (85, 86, 76, 75), (86, 87, 77, 76), (87, 88, 78, 77), (88, 89, 79, 78), (89, 90, 80, 79), (90, 91, 81, 80), (91, 83, 73, 81), (93, 92, 82, 83), (92, 94, 84, 82), (94, 95, 85, 84), (95, 96, 86, 85), (96, 97, 87, 86), (97, 98, 88, 87), (98, 99, 89, 88), (99, 100, 90, 89), (100, 101, 91, 90), (101, 93, 83, 91), (103, 102, 92, 93), (102, 104, 94, 92), (104, 105, 95, 94), (105, 106, 96, 95), (106, 107, 97, 96), (107, 108, 98, 97), (108, 109, 99, 98), (109, 110, 100, 99), (110, 111, 101, 100), (111, 103, 93, 101), (113, 112, 102, 103), (112, 114, 104, 102), (114, 115, 105, 104), (115, 116, 106, 105), (116, 117, 107, 106), (117, 118, 108, 107), (118, 119, 109, 108), (119, 120, 110, 109), (120, 121, 111, 110), (121, 113, 103, 111), (123, 122, 112, 113), (22, 124, 5, 2), (124, 125, 7, 5), (125, 126, 9, 7), (126, 127, 11, 9), (127, 128, 13, 11), (128, 129, 15, 13), (129, 130, 17, 15), (130, 131, 19, 17), (131, 23, 3, 19), (133, 132, 22, 23), (132, 134, 124, 22), (134, 135, 125, 124), (135, 136, 126, 125), (136, 137, 127, 126), (137, 138, 128, 127), (138, 139, 129, 128), (139, 140, 130, 129), (140, 141, 131, 130), (141, 133, 23, 131), (141, 140, 139, 138, 137, 136, 135, 134, 132, 133), (122, 142, 114, 112), (142, 143, 115, 114), (143, 144, 116, 115), (144, 145, 117, 116), (145, 146, 118, 117), (146, 147, 119, 118), (147, 148, 120, 119), (148, 149, 121, 120), (149, 123, 113, 121), (151, 150, 122, 123), (150, 152, 142, 122), (152, 153, 143, 142), (153, 154, 144, 143), (154, 155, 145, 144), (155, 156, 146, 145), (156, 157, 147, 146), (157, 158, 148, 147), (158, 159, 149, 148), (159, 151, 123, 149), (159, 158, 157, 156, 155, 154, 153, 152, 150, 151)])
me_mesh.polygons.foreach_set('use_smooth', [True] * 152)
me_mesh.polygons.foreach_set('material_index', [24, 24, 24, 24, 24, 24, 24, 24, 24, 24, 24, 24, 24, 24, 24, 24, 24, 24, 24, 24, 24, 24, 24, 24, 24, 24, 24, 24, 24, 24, 24, 24, 24, 24, 24, 24, 24, 24, 24, 24, 24, 24, 24, 24, 24, 24, 24, 24, 24, 24, 24, 24, 24, 24, 24, 24, 24, 24, 24, 24, 24, 24, 24, 24, 24, 24, 24, 24, 24, 24, 24, 24, 24, 24, 24, 24, 24, 24, 24, 24, 24, 24, 24, 24, 24, 24, 24, 24, 24, 24, 24, 24, 24, 24, 24, 24, 24, 24, 24, 24, 24, 24, 24, 24, 24, 24, 24, 24, 24, 24, 24, 24, 24, 24, 24, 24, 24, 24, 24, 24, 24, 24, 24, 24, 24, 24, 24, 24, 24, 24, 24, 24, 24, 24, 24, 24, 24, 24, 24, 24, 24, 24, 24, 24, 24, 24, 24, 24, 24, 24, 24, 24])
_k = set([(0, 1), (0, 3), (0, 18), (0, 31), (1, 2), (1, 4), (1, 30), (2, 3), (2, 5), (2, 22), (3, 19), (3, 23), (4, 5), (4, 6), (4, 29), (5, 7), (5, 124), (6, 7), (6, 8), (6, 28), (7, 9), (7, 125), (8, 9), (8, 10), (8, 27), (9, 11), (9, 126), (10, 11), (10, 12), (10, 26), (11, 13), (11, 127), (12, 13), (12, 14), (12, 25), (13, 15), (13, 128), (14, 15), (14, 16), (14, 24), (15, 17), (15, 129), (16, 17), (16, 18), (16, 20), (17, 19), (17, 130), (18, 19), (18, 21), (19, 131), (20, 21), (20, 24), (20, 32), (21, 31), (21, 33), (22, 23), (22, 124), (22, 132), (23, 131), (23, 133), (24, 25), (24, 34), (25, 26), (25, 35), (26, 27), (26, 36), (27, 28), (27, 37), (28, 29), (28, 38), (29, 30), (29, 39), (30, 31), (30, 40), (31, 41), (32, 33), (32, 34), (32, 42), (33, 41), (33, 43), (34, 35), (34, 44), (35, 36), (35, 45), (36, 37), (36, 46), (37, 38), (37, 47), (38, 39), (38, 48), (39, 40), (39, 49), (40, 41), (40, 50), (41, 51), (42, 43), (42, 44), (42, 52), (43, 51), (43, 53), (44, 45), (44, 54), (45, 46), (45, 55), (46, 47), (46, 56), (47, 48), (47, 57), (48, 49), (48, 58), (49, 50), (49, 59), (50, 51), (50, 60), (51, 61), (52, 53), (52, 54), (52, 62), (53, 61), (53, 63), (54, 55), (54, 64), (55, 56), (55, 65), (56, 57), (56, 66), (57, 58), (57, 67), (58, 59), (58, 68), (59, 60), (59, 69), (60, 61), (60, 70), (61, 71), (62, 63), (62, 64), (63, 71), (64, 65), (65, 66), (66, 67), (67, 68), (68, 69), (69, 70), (70, 71), (72, 73), (72, 74), (72, 82), (73, 81), (73, 83), (74, 75), (74, 84), (75, 76), (75, 85), (76, 77), (76, 86), (77, 78), (77, 87), (78, 79), (78, 88), (79, 80), (79, 89), (80, 81), (80, 90), (81, 91), (82, 83), (82, 84), (82, 92), (83, 91), (83, 93), (84, 85), (84, 94), (85, 86), (85, 95), (86, 87), (86, 96), (87, 88), (87, 97), (88, 89), (88, 98), (89, 90), (89, 99), (90, 91), (90, 100), (91, 101), (92, 93), (92, 94), (92, 102), (93, 101), (93, 103), (94, 95), (94, 104), (95, 96), (95, 105), (96, 97), (96, 106), (97, 98), (97, 107), (98, 99), (98, 108), (99, 100), (99, 109), (100, 101), (100, 110), (101, 111), (102, 103), (102, 104), (102, 112), (103, 111), (103, 113), (104, 105), (104, 114), (105, 106), (105, 115), (106, 107), (106, 116), (107, 108), (107, 117), (108, 109), (108, 118), (109, 110), (109, 119), (110, 111), (110, 120), (111, 121), (112, 113), (112, 114), (112, 122), (113, 121), (113, 123), (114, 115), (114, 142), (115, 116), (115, 143), (116, 117), (116, 144), (117, 118), (117, 145), (118, 119), (118, 146), (119, 120), (119, 147), (120, 121), (120, 148), (121, 149), (122, 123), (122, 142), (122, 150), (123, 149), (123, 151), (124, 125), (124, 134), (125, 126), (125, 135), (126, 127), (126, 136), (127, 128), (127, 137), (128, 129), (128, 138), (129, 130), (129, 139), (130, 131), (130, 140), (131, 141), (132, 133), (132, 134), (133, 141), (134, 135), (135, 136), (136, 137), (137, 138), (138, 139), (139, 140), (140, 141), (142, 143), (142, 152), (143, 144), (143, 153), (144, 145), (144, 154), (145, 146), (145, 155), (146, 147), (146, 156), (147, 148), (147, 157), (148, 149), (148, 158), (149, 159), (150, 151), (150, 152), (151, 159), (152, 153), (153, 154), (154, 155), (155, 156), (156, 157), (157, 158), (158, 159)])
me_mesh.attributes.new('sharp_edge', 'BOOLEAN', 'EDGE').data.foreach_set('value', [ (min(e.vertices), max(e.vertices)) in _k for e in me_mesh.edges])
me_mesh.materials.append(mat_material_0___17057)
me_mesh.materials.append(mat_material_1___17057)
me_mesh.materials.append(mat_material_2___17057)
me_mesh.materials.append(mat_material_3___17057)
me_mesh.materials.append(mat_material_4___17057)
me_mesh.materials.append(mat_material_5___17057)
me_mesh.materials.append(mat_material_6___17057)
me_mesh.materials.append(mat_material_7___17057)
me_mesh.materials.append(mat_material_8___17057)
me_mesh.materials.append(mat_material_9___17057)
me_mesh.materials.append(mat_material_10___17057)
me_mesh.materials.append(mat_material_11___17057)
me_mesh.materials.append(mat_material_12___17057)
me_mesh.materials.append(mat_material_13___17057)
me_mesh.materials.append(mat_material_14___17057)
me_mesh.materials.append(mat_material_15___17057)
me_mesh.materials.append(mat_material_16___17057)
me_mesh.materials.append(mat_material_17___17057)
me_mesh.materials.append(mat_material_18___17057)
me_mesh.materials.append(mat_material_19___17057)
me_mesh.materials.append(mat_material_20___17057)
me_mesh.materials.append(mat_material_21___17057)
me_mesh.materials.append(mat_material_22___17057)
me_mesh.materials.append(mat_material_23___17057)
me_mesh.materials.append(mat_material_24___17057)
me_mesh.materials.append(mat_material_25___17057)
me_mesh.use_remesh_preserve_volume = False
me_mesh.use_remesh_preserve_attributes = False
me_mesh.use_mirror_vertex_groups = False
me_mesh.update()
me_mesh.normals_split_custom_set([tuple(v) for v in zip(*[iter([0.07179, 0.01688, 0.9973, 0.07179, 0.01688, 0.9973, 0.07179, 0.01688, 0.9973, 0.07179, 0.01688, 0.9973, 0.6443, 0.01474, 0.7646, 0.6443, 0.01474, 0.7646, 0.6443, 0.01474, 0.7646, 0.6443, 0.01474, 0.7646, 0.9708, 0.006964, 0.2399, 0.9708, 0.006964, 0.2399, 0.9708, 0.006964, 0.2399, 0.9708, 0.006964, 0.2399, 0.9264, -0.003471, -0.3765, 0.9264, -0.003471, -0.3765, 0.9264, -0.003471, -0.3765, 0.9264, -0.003471, -0.3765, 0.5282, -0.01258, -0.849, 0.5282, -0.01258, -0.849, 0.5282, -0.01258, -0.849, 0.5282, -0.01258, -0.849, -0.07179, -0.01688, -0.9973, -0.07179, -0.01688, -0.9973, -0.07179, -0.01688, -0.9973, -0.07179, -0.01688, -0.9973, -0.6443, -0.01474, -0.7646, -0.6443, -0.01474, -0.7646, -0.6443, -0.01474, -0.7646, -0.6443, -0.01474, -0.7646, -0.9708, -0.006963, -0.2399, -0.9708, -0.006963, -0.2399, -0.9708, -0.006963, -0.2399, -0.9708, -0.006963, -0.2399, -0.9264, 0.003471, 0.3765, -0.9264, 0.003471, 0.3765, -0.9264, 0.003471, 0.3765, -0.9264, 0.003471, 0.3765, -0.5282, 0.01258, 0.849, -0.5282, 0.01258, 0.849, -0.5282, 0.01258, 0.849, -0.5282, 0.01258, 0.849, -0.9041, 0.2247, 0.3635, -0.9041, 0.2247, 0.3635, -0.9041, 0.2247, 0.3635, -0.9041, 0.2247, 0.3635, 0.06381, -0.4824, 0.8736, 0.06381, -0.4824, 0.8736, 0.06381, -0.4824, 0.8736, 0.06381, -0.4824, 0.8736, -0.9474, 0.2145, -0.2376, -0.9474, 0.2145, -0.2376, -0.9474, 0.2145, -0.2376, -0.9474, 0.2145, -0.2376, -0.629, 0.2069, -0.7493, -0.629, 0.2069, -0.7493, -0.629, 0.2069, -0.7493, -0.629, 0.2069, -0.7493, -0.07069, 0.2048, -0.9762, -0.07069, 0.2048, -0.9762, -0.07069, 0.2048, -0.9762, -0.07069, 0.2048, -0.9762, 0.5144, 0.209, -0.8317, 0.5144, 0.209, -0.8317, 0.5144, 0.209, -0.8317, 0.5144, 0.209, -0.8317, 0.9028, 0.2179, -0.3709, 0.9028, 0.2179, -0.3709, 0.9028, 0.2179, -0.3709, 0.9028, 0.2179, -0.3709, 0.946, 0.2281, 0.2302, 0.946, 0.2281, 0.2302, 0.946, 0.2281, 0.2302, 0.946, 0.2281, 0.2302, 0.6277, 0.2357, 0.7419, 0.6277, 0.2357, 0.7419, 0.6277, 0.2357, 0.7419, 0.6277, 0.2357, 0.7419, 0.06934, 0.2378, 0.9688, 0.06934, 0.2378, 0.9688, 0.06934, 0.2378, 0.9688, 0.06934, 0.2378, 0.9688, -0.5158, 0.2336, 0.8243, -0.5158, 0.2336, 0.8243, -0.5158, 0.2336, 0.8243, -0.5158, 0.2336, 0.8243, -0.5601, 0.8005, 0.2133, -0.5601, 0.8005, 0.2133, -0.5601, 0.8005, 0.2133, -0.5601, 0.8005, 0.2133, -0.5868, 0.7942, -0.1577, -0.5868, 0.7942, -0.1577, -0.5868, 0.7942, -0.1577, -0.5868, 0.7942, -0.1577, -0.3903, 0.7895, -0.4736, -0.3903, 0.7895, -0.4736, -0.3903, 0.7895, -0.4736, -0.3903, 0.7895, -0.4736, -0.04565, 0.7882, -0.6137, -0.04565, 0.7882, -0.6137, -0.04565, 0.7882, -0.6137, -0.04565, 0.7882, -0.6137, 0.3155, 0.7908, -0.5244, 0.3155, 0.7908, -0.5244, 0.3155, 0.7908, -0.5244, 0.3155, 0.7908, -0.5244, 0.5552, 0.7963, -0.24, 0.5552, 0.7963, -0.24, 0.5552, 0.7963, -0.24, 0.5552, 0.7963, -0.24, 0.582, 0.8026, 0.1311, 0.582, 0.8026, 0.1311, 0.582, 0.8026, 0.1311, 0.582, 0.8026, 0.1311, 0.3855, 0.8073, 0.4469, 0.3855, 0.8073, 0.4469, 0.3855, 0.8073, 0.4469, 0.3855, 0.8073, 0.4469, 0.04078, 0.8086, 0.587, 0.04078, 0.8086, 0.587, 0.04078, 0.8086, 0.587, 0.04078, 0.8086, 0.587, -0.3204, 0.806, 0.4978, -0.3204, 0.806, 0.4978, -0.3204, 0.806, 0.4978, -0.3204, 0.806, 0.4978, -0.926, 0.03796, 0.3757, -0.926, 0.03796, 0.3757, -0.926, 0.03796, 0.3757, -0.926, 0.03796, 0.3757, -0.9703, 0.02753, -0.2403, -0.9703, 0.02753, -0.2403, -0.9703, 0.02753, -0.2403, -0.9703, 0.02753, -0.2403, -0.6441, 0.01976, -0.7647, -0.6441, 0.01976, -0.7647, -0.6441, 0.01976, -0.7647, -0.6441, 0.01976, -0.7647, -0.07185, 0.01762, -0.9973, -0.07185, 0.01762, -0.9973, -0.07185, 0.01762, -0.9973, -0.07185, 0.01762, -0.9973, 0.5278, 0.02192, -0.8491, 0.5278, 0.02192, -0.8491, 0.5278, 0.02192, -0.8491, 0.5278, 0.02192, -0.8491, 0.9258, 0.03103, -0.3768, 0.9258, 0.03103, -0.3768, 0.9258, 0.03103, -0.3768, 0.9258, 0.03103, -0.3768, 0.9701, 0.04146, 0.2391, 0.9701, 0.04146, 0.2391, 0.9701, 0.04146, 0.2391, 0.9701, 0.04146, 0.2391, 0.6439, 0.04923, 0.7636, 0.6439, 0.04923, 0.7636, 0.6439, 0.04923, 0.7636, 0.6439, 0.04923, 0.7636, 0.07164, 0.05137, 0.9961, 0.07164, 0.05137, 0.9961, 0.07164, 0.05137, 0.9961, 0.07164, 0.05137, 0.9961, -0.528, 0.04707, 0.848, -0.528, 0.04707, 0.848, -0.528, 0.04707, 0.848, -0.528, 0.04707, 0.848, -0.7072, -0.6407, 0.2989, -0.7072, -0.6407, 0.2989, -0.7072, -0.6407, 0.2989, -0.7072, -0.6407, 0.2989, -0.7411, -0.6487, -0.1729, -0.7411, -0.6487, -0.1729, -0.7411, -0.6487, -0.1729, -0.7411, -0.6487, -0.1729, -0.4913, -0.6547, -0.5745, -0.4913, -0.6547, -0.5745, -0.4913, -0.6547, -0.5745, -0.4913, -0.6547, -0.5745, -0.05299, -0.6563, -0.7526, -0.05299, -0.6563, -0.7526, -0.05299, -0.6563, -0.7526, -0.05299, -0.6563, -0.7526, 0.4063, -0.653, -0.6392, 0.4063, -0.653, -0.6392, 0.4063, -0.653, -0.6392, 0.4063, -0.653, -0.6392, 0.7111, -0.646, -0.2774, 0.7111, -0.646, -0.2774, 0.7111, -0.646, -0.2774, 0.7111, -0.646, -0.2774, 0.7451, -0.6381, 0.1944, 0.7451, -0.6381, 0.1944, 0.7451, -0.6381, 0.1944, 0.7451, -0.6381, 0.1944, 0.4952, -0.6321, 0.596, 0.4952, -0.6321, 0.596, 0.4952, -0.6321, 0.596, 0.4952, -0.6321, 0.596, 0.05692, -0.6305, 0.7741, 0.05692, -0.6305, 0.7741, 0.05692, -0.6305, 0.7741, 0.05692, -0.6305, 0.7741, -0.4023, -0.6338, 0.6607, -0.4023, -0.6338, 0.6607, -0.4023, -0.6338, 0.6607, -0.4023, -0.6338, 0.6607, -0.9264, 0.00346, 0.3765, -0.9264, 0.00346, 0.3765, -0.9264, 0.00346, 0.3765, -0.9264, 0.00346, 0.3765, -0.9708, -0.006973, -0.2399, -0.9708, -0.006973, -0.2399, -0.9708, -0.006973, -0.2399, -0.9708, -0.006973, -0.2399, -0.6443, -0.01474, -0.7646, -0.6443, -0.01474, -0.7646, -0.6443, -0.01474, -0.7646, -0.6443, -0.01474, -0.7646, -0.07179, -0.01688, -0.9973, -0.07179, -0.01688, -0.9973, -0.07179, -0.01688, -0.9973, -0.07179, -0.01688, -0.9973, 0.5282, -0.01257, -0.849, 0.5282, -0.01257, -0.849, 0.5282, -0.01257, -0.849, 0.5282, -0.01257, -0.849, 0.9264, -0.00346, -0.3765, 0.9264, -0.00346, -0.3765, 0.9264, -0.00346, -0.3765, 0.9264, -0.00346, -0.3765, 0.9708, 0.006972, 0.2399, 0.9708, 0.006972, 0.2399, 0.9708, 0.006972, 0.2399, 0.9708, 0.006972, 0.2399, 0.6443, 0.01474, 0.7646, 0.6443, 0.01474, 0.7646, 0.6443, 0.01474, 0.7646, 0.6443, 0.01474, 0.7646, 0.07179, 0.01688, 0.9973, 0.07179, 0.01688, 0.9973, 0.07179, 0.01688, 0.9973, 0.07179, 0.01688, 0.9973, -0.5282, 0.01257, 0.849, -0.5282, 0.01257, 0.849, -0.5282, 0.01257, 0.849, -0.5282, 0.01257, 0.849, -0.003051, 0.9999, -0.01671, -0.003054, 0.9999, -0.01671, -0.003054, 0.9999, -0.01671, -0.003051, 0.9999, -0.01671, -0.003054, 0.9999, -0.01671, -0.003048, 0.9999, -0.01671, -0.003048, 0.9999, -0.01671, -0.003054, 0.9999, -0.01671, -0.003048, 0.9999, -0.01671, -0.003046, 0.9999, -0.01671, -0.003046, 0.9999, -0.01671, -0.003048, 0.9999, -0.01671, -0.003046, 0.9999, -0.01671, -0.003047, 0.9999, -0.01671, -0.003047, 0.9999, -0.01671, -0.003046, 0.9999, -0.01671, -0.003047, 0.9999, -0.01671, -0.003047, 0.9999, -0.01671, -0.003047, 0.9999, -0.01671, -0.003047, 0.9999, -0.01671, -0.003047, 0.9999, -0.01671, -0.00305, 0.9999, -0.0167, -0.00305, 0.9999, -0.0167, -0.003047, 0.9999, -0.01671, -0.00305, 0.9999, -0.0167, -0.003044, 0.9999, -0.01671, -0.003044, 0.9999, -0.01671, -0.00305, 0.9999, -0.0167, -0.003044, 0.9999, -0.01671, -0.003045, 0.9999, -0.01672, -0.003045, 0.9999, -0.01672, -0.003044, 0.9999, -0.01671, -0.003045, 0.9999, -0.01672, -0.00305, 0.9999, -0.01671, -0.00305, 0.9999, -0.01671, -0.003045, 0.9999, -0.01672, -0.00305, 0.9999, -0.01671, -0.003051, 0.9999, -0.01671, -0.003051, 0.9999, -0.01671, -0.00305, 0.9999, -0.01671, 0.9264, -0.003454, -0.3765, 0.9264, -0.003454, -0.3765, 0.9264, -0.003454, -0.3765, 0.9264, -0.003454, -0.3765, 0.9708, 0.006971, 0.2399, 0.9708, 0.006971, 0.2399, 0.9708, 0.006971, 0.2399, 0.9708, 0.006971, 0.2399, 0.6443, 0.01473, 0.7646, 0.6443, 0.01473, 0.7646, 0.6443, 0.01473, 0.7646, 0.6443, 0.01473, 0.7646, 0.07179, 0.01687, 0.9973, 0.07179, 0.01687, 0.9973, 0.07179, 0.01687, 0.9973, 0.07179, 0.01687, 0.9973, -0.5282, 0.01256, 0.849, -0.5282, 0.01256, 0.849, -0.5282, 0.01256, 0.849, -0.5282, 0.01256, 0.849, -0.9264, 0.003455, 0.3765, -0.9264, 0.003455, 0.3765, -0.9264, 0.003455, 0.3765, -0.9264, 0.003455, 0.3765, -0.9708, -0.006971, -0.2399, -0.9708, -0.006971, -0.2399, -0.9708, -0.006971, -0.2399, -0.9708, -0.006971, -0.2399, -0.6443, -0.01473, -0.7646, -0.6443, -0.01473, -0.7646, -0.6443, -0.01473, -0.7646, -0.6443, -0.01473, -0.7646, -0.07179, -0.01687, -0.9973, -0.07179, -0.01687, -0.9973, -0.07179, -0.01687, -0.9973, -0.07179, -0.01687, -0.9973, 0.5282, -0.01256, -0.849, 0.5282, -0.01256, -0.849, 0.5282, -0.01256, -0.849, 0.5282, -0.01256, -0.849, 0.537, -0.8187, -0.2036, 0.537, -0.8187, -0.2036, 0.537, -0.8187, -0.2036, 0.537, -0.8187, -0.2036, 0.5626, -0.8127, 0.152, 0.5626, -0.8127, 0.152, 0.5626, -0.8127, 0.152, 0.5626, -0.8127, 0.152, 0.3742, -0.8082, 0.4548, 0.3742, -0.8082, 0.4548, 0.3742, -0.8082, 0.4548, 0.3742, -0.8082, 0.4548, 0.04391, -0.8069, 0.589, 0.04391, -0.8069, 0.589, 0.04391, -0.8069, 0.589, 0.04391, -0.8069, 0.589, -0.3022, -0.8094, 0.5035, -0.3022, -0.8094, 0.5035, -0.3022, -0.8094, 0.5035, -0.3022, -0.8094, 0.5035, -0.532, -0.8147, 0.2309, -0.532, -0.8147, 0.2309, -0.532, -0.8147, 0.2309, -0.532, -0.8147, 0.2309, -0.5576, -0.8207, -0.1247, -0.5576, -0.8207, -0.1247, -0.5576, -0.8207, -0.1247, -0.5576, -0.8207, -0.1247, -0.3693, -0.8252, -0.4275, -0.3693, -0.8252, -0.4275, -0.3693, -0.8252, -0.4275, -0.3693, -0.8252, -0.4275, -0.03892, -0.8264, -0.5617, -0.03892, -0.8264, -0.5617, -0.03892, -0.8264, -0.5617, -0.03892, -0.8264, -0.5617, 0.3072, -0.8239, -0.4762, 0.3072, -0.8239, -0.4762, 0.3072, -0.8239, -0.4762, 0.3072, -0.8239, -0.4762, 0.878, -0.3255, -0.351, 0.878, -0.3255, -0.351, 0.878, -0.3255, -0.351, 0.878, -0.3255, -0.351, 0.92, -0.3157, 0.2324, 0.92, -0.3157, 0.2324, 0.92, -0.3157, 0.2324, 0.92, -0.3157, 0.2324, 0.6109, -0.3083, 0.7292, 0.6109, -0.3083, 0.7292, 0.6109, -0.3083, 0.7292, 0.6109, -0.3083, 0.7292, 0.06894, -0.3063, 0.9494, 0.06894, -0.3063, 0.9494, 0.06894, -0.3063, 0.9494, 0.06894, -0.3063, 0.9494, -0.499, -0.3103, 0.8091, -0.499, -0.3103, 0.8091, -0.499, -0.3103, 0.8091, -0.499, -0.3103, 0.8091, -0.876, -0.319, 0.3618, -0.876, -0.319, 0.3618, -0.876, -0.319, 0.3618, -0.876, -0.319, 0.3618, -0.918, -0.3288, -0.2217, -0.918, -0.3288, -0.2217, -0.918, -0.3288, -0.2217, -0.918, -0.3288, -0.2217, -0.609, -0.3362, -0.7184, -0.609, -0.3362, -0.7184, -0.609, -0.3362, -0.7184, -0.609, -0.3362, -0.7184, -0.06697, -0.3382, -0.9387, -0.06697, -0.3382, -0.9387, -0.06697, -0.3382, -0.9387, -0.06697, -0.3382, -0.9387, 0.501, -0.3342, -0.7983, 0.501, -0.3342, -0.7983, 0.501, -0.3342, -0.7983, 0.501, -0.3342, -0.7983, 0.9263, 0.01152, -0.3767, 0.9263, 0.01152, -0.3767, 0.9263, 0.01152, -0.3767, 0.9263, 0.01152, -0.3767, 0.9706, 0.02195, 0.2396, 0.9706, 0.02195, 0.2396, 0.9706, 0.02195, 0.2396, 0.9706, 0.02195, 0.2396, 0.6442, 0.02972, 0.7643, 0.6442, 0.02972, 0.7643, 0.6442, 0.02972, 0.7643, 0.6442, 0.02972, 0.7643, 0.07174, 0.03186, 0.9969, 0.07174, 0.03186, 0.9969, 0.07174, 0.03186, 0.9969, 0.07174, 0.03186, 0.9969, -0.5282, 0.02756, 0.8487, -0.5282, 0.02756, 0.8487, -0.5282, 0.02756, 0.8487, -0.5282, 0.02756, 0.8487, -0.9264, 0.01845, 0.3762, -0.9264, 0.01845, 0.3762, -0.9264, 0.01845, 0.3762, -0.9264, 0.01845, 0.3762, -0.9707, 0.008026, -0.2401, -0.9707, 0.008026, -0.2401, -0.9707, 0.008026, -0.2401, -0.9707, 0.008026, -0.2401, -0.6443, 0.0002566, -0.7648, -0.6443, 0.0002566, -0.7648, -0.6443, 0.0002566, -0.7648, -0.6443, 0.0002566, -0.7648, -0.07183, -0.001886, -0.9974, -0.07183, -0.001886, -0.9974, -0.07183, -0.001886, -0.9974, -0.07183, -0.001886, -0.9974, 0.5281, 0.002417, -0.8492, 0.5281, 0.002417, -0.8492, 0.5281, 0.002417, -0.8492, 0.5281, 0.002417, -0.8492, 0.7627, 0.562, -0.3201, 0.7627, 0.562, -0.3201, 0.7627, 0.562, -0.3201, 0.7627, 0.562, -0.3201, 0.5606, -0.4843, 0.6717, 0.5606, -0.4843, 0.6717, 0.5606, -0.4843, 0.6717, 0.5606, -0.4843, 0.6717, 0.8438, -0.491, 0.2164, 0.8438, -0.491, 0.2164, 0.8438, -0.491, 0.2164, 0.8438, -0.491, 0.2164, 0.8053, -0.5001, -0.3184, 0.8053, -0.5001, -0.3184, 0.8053, -0.5001, -0.3184, 0.8053, -0.5001, -0.3184, 0.4598, -0.508, -0.7284, 0.4598, -0.508, -0.7284, 0.4598, -0.508, -0.7284, 0.4598, -0.508, -0.7284, -0.06078, -0.5117, -0.857, -0.06078, -0.5117, -0.857, -0.06078, -0.5117, -0.857, -0.06078, -0.5117, -0.857, -0.5576, -0.5099, -0.6551, -0.5576, -0.5099, -0.6551, -0.5576, -0.5099, -0.6551, -0.5576, -0.5099, -0.6551, -0.8408, -0.5031, -0.1998, -0.8408, -0.5031, -0.1998, -0.8408, -0.5031, -0.1998, -0.8408, -0.5031, -0.1998, -0.8023, -0.4941, 0.335, -0.8023, -0.4941, 0.335, -0.8023, -0.4941, 0.335, -0.8023, -0.4941, 0.335, -0.4568, -0.4862, 0.745, -0.4568, -0.4862, 0.745, -0.4568, -0.4862, 0.745, -0.4568, -0.4862, 0.745, 0.02552, -0.9436, 0.3302, 0.02552, -0.9436, 0.3302, 0.02552, -0.9436, 0.3302, 0.02552, -0.9436, 0.3302, 0.206, -0.9443, 0.2568, 0.206, -0.9443, 0.2568, 0.206, -0.9443, 0.2568, 0.206, -0.9443, 0.2568, 0.3089, -0.9467, 0.09145, 0.3089, -0.9467, 0.09145, 0.3089, -0.9467, 0.09145, 0.3089, -0.9467, 0.09145, 0.2949, -0.95, -0.1028, 0.2949, -0.95, -0.1028, 0.2949, -0.95, -0.1028, 0.2949, -0.95, -0.1028, 0.1694, -0.9529, -0.2517, 0.1694, -0.9529, -0.2517, 0.1694, -0.9529, -0.2517, 0.1694, -0.9529, -0.2517, -0.01974, -0.9542, -0.2985, -0.01974, -0.9542, -0.2985, -0.01974, -0.9542, -0.2985, -0.01974, -0.9542, -0.2985, -0.2002, -0.9535, -0.2251, -0.2002, -0.9535, -0.2251, -0.2002, -0.9535, -0.2251, -0.2002, -0.9535, -0.2251, -0.3031, -0.9511, -0.05974, -0.3031, -0.9511, -0.05974, -0.3031, -0.9511, -0.05974, -0.3031, -0.9511, -0.05974, -0.2891, -0.9478, 0.1345, -0.2891, -0.9478, 0.1345, -0.2891, -0.9478, 0.1345, -0.2891, -0.9478, 0.1345, -0.1636, -0.9449, 0.2834, -0.1636, -0.9449, 0.2834, -0.1636, -0.9449, 0.2834, -0.1636, -0.9449, 0.2834, 0.003044, -0.9999, 0.01671, 0.003044, -0.9999, 0.01671, 0.003044, -0.9999, 0.01671, 0.003044, -0.9999, 0.01671, 0.003044, -0.9999, 0.01671, 0.003044, -0.9999, 0.01671, 0.003044, -0.9999, 0.01671, 0.003044, -0.9999, 0.01671, 0.003044, -0.9999, 0.01671, 0.003044, -0.9999, 0.01671, 0.7993, 0.5706, 0.1885, 0.7993, 0.5706, 0.1885, 0.7993, 0.5706, 0.1885, 0.7993, 0.5706, 0.1885, 0.5299, 0.5771, 0.6214, 0.5299, 0.5771, 0.6214, 0.5299, 0.5771, 0.6214, 0.5299, 0.5771, 0.6214, 0.05751, 0.5788, 0.8134, 0.05751, 0.5788, 0.8134, 0.05751, 0.5788, 0.8134, 0.05751, 0.5788, 0.8134, -0.4375, 0.5753, 0.6911, -0.4375, 0.5753, 0.6911, -0.4375, 0.5753, 0.6911, -0.4375, 0.5753, 0.6911, -0.7661, 0.5678, 0.3012, -0.7661, 0.5678, 0.3012, -0.7661, 0.5678, 0.3012, -0.7661, 0.5678, 0.3012, -0.8027, 0.5592, -0.2073, -0.8027, 0.5592, -0.2073, -0.8027, 0.5592, -0.2073, -0.8027, 0.5592, -0.2073, -0.5334, 0.5527, -0.6403, -0.5334, 0.5527, -0.6403, -0.5334, 0.5527, -0.6403, -0.5334, 0.5527, -0.6403, -0.06096, 0.551, -0.8323, -0.06096, 0.551, -0.8323, -0.06096, 0.551, -0.8323, -0.06096, 0.551, -0.8323, 0.4341, 0.5545, -0.71, 0.4341, 0.5545, -0.71, 0.4341, 0.5545, -0.71, 0.4341, 0.5545, -0.71, 0.4287, 0.8832, -0.1901, 0.4287, 0.8832, -0.1901, 0.4287, 0.8832, -0.1901, 0.4287, 0.8832, -0.1901, 0.4494, 0.8881, 0.09691, 0.4494, 0.8881, 0.09691, 0.4494, 0.8881, 0.09691, 0.4494, 0.8881, 0.09691, 0.2974, 0.8917, 0.3413, 0.2974, 0.8917, 0.3413, 0.2974, 0.8917, 0.3413, 0.2974, 0.8917, 0.3413, 0.03073, 0.8927, 0.4496, 0.03073, 0.8927, 0.4496, 0.03073, 0.8927, 0.4496, 0.03073, 0.8927, 0.4496, -0.2487, 0.8907, 0.3806, -0.2487, 0.8907, 0.3806, -0.2487, 0.8907, 0.3806, -0.2487, 0.8907, 0.3806, -0.4341, 0.8864, 0.1605, -0.4341, 0.8864, 0.1605, -0.4341, 0.8864, 0.1605, -0.4341, 0.8864, 0.1605, -0.4548, 0.8816, -0.1265, -0.4548, 0.8816, -0.1265, -0.4548, 0.8816, -0.1265, -0.4548, 0.8816, -0.1265, -0.3027, 0.878, -0.3708, -0.3027, 0.878, -0.3708, -0.3027, 0.878, -0.3708, -0.3027, 0.878, -0.3708, -0.03614, 0.877, -0.4792, -0.03614, 0.877, -0.4792, -0.03614, 0.877, -0.4792, -0.03614, 0.877, -0.4792, 0.2433, 0.879, -0.4102, 0.2433, 0.879, -0.4102, 0.2433, 0.879, -0.4102, 0.2433, 0.879, -0.4102, -0.003046, 0.9999, -0.01671, -0.003046, 0.9999, -0.01671, -0.003046, 0.9999, -0.01671, -0.003046, 0.9999, -0.01671, -0.003046, 0.9999, -0.01671, -0.003046, 0.9999, -0.01671, -0.003046, 0.9999, -0.01671, -0.003046, 0.9999, -0.01671, -0.003046, 0.9999, -0.01671, -0.003046, 0.9999, -0.01671])] * 3)])
me_mesh_001 = bpy.data.meshes.new('mesh.001')
me_mesh_001.from_pydata([(2.959, -7.227, 7.086), (2.917, -12.2, 7.102), (-1.726, -12.26, 7.479), (6.404, -7.433, 3.869), (6.418, -12.16, 4.021), (7.464, -7.555, -0.5654), (7.643, -12.11, -0.3969), (5.716, -7.52, -4.725), (1.762, -7.736, -7.205), (5.779, -12.26, -4.67), (-2.82, -7.364, -7.125), (1.771, -12.3, -7.249), (-6.471, -7.316, -3.837), (-6.376, -12.49, -3.866), (-7.553, -7.363, 0.7071), (-7.414, -12.41, 0.6159), (-5.736, -7.176, 5.216), (-5.801, -12.27, 5.088), (-1.733, -7.174, 7.642), (-6.144, -3.612, 0.4113), (1.956, -14.78, 5.184), (-1.378, -14.89, 5.253), (-5.333, -3.419, -3.202), (-2.28, -3.598, -5.772), (1.574, -3.538, -6.049), (4.83, -3.614, -3.659), (6.454, -3.606, 0.167), (5.338, -3.49, 3.168), (2.072, -3.505, 5.784), (-1.444, -3.417, 5.863), (4.675, -14.74, 3.23), (6.029, -14.65, -0.3063), (4.417, -14.81, -3.35), (1.264, -14.88, -5.329), (-2.019, -15.03, -4.991), (-4.734, -15.03, -2.838), (-5.491, -15.03, 0.7489), (-4.255, -15.01, 3.715), (1.236, -15.34, 4.508), (-1.746, -15.37, 4.151), (3.859, -15.27, 3.045), (5.119, -15.19, 0.3196), (-0.6488, -15.14, -5.025), (2.333, -15.11, -4.668), (-3.271, -15.21, -3.562), (-4.531, -15.29, -0.8367), (-3.949, -15.35, 2.109), (-2.831, -12.27, -6.969), (-4.428, -3.406, 3.954)], [], [(2, 1, 0), (1, 4, 3), (4, 6, 5), (6, 7, 5), (9, 8, 7), (11, 10, 8), (13, 12, 10), (13, 15, 14), (15, 17, 16), (17, 2, 18), (19, 14, 16), (21, 20, 1), (22, 12, 14), (23, 10, 12), (23, 24, 10), (24, 25, 7), (26, 5, 7), (27, 3, 5), (28, 0, 3), (29, 18, 0), (29, 16, 18), (28, 27, 26, 25, 22), (20, 30, 4), (30, 31, 6), (31, 32, 6), (32, 33, 9), (33, 34, 11), (34, 35, 13), (35, 36, 13), (36, 37, 17), (37, 21, 2), (39, 38, 20), (38, 40, 30), (40, 41, 31), (41, 32, 31), (43, 42, 33), (42, 44, 34), (44, 45, 35), (45, 46, 37), (46, 39, 21), (46, 45, 44, 42, 43, 41, 40, 38, 39), (11, 47, 10), (10, 47, 13), (34, 47, 11), (13, 47, 34), (9, 11, 8), (33, 11, 9), (24, 8, 10), (7, 8, 24), (25, 24, 23), (7, 25, 26), (6, 9, 7), (32, 9, 6), (16, 48, 19), (29, 48, 16), (14, 19, 22), (12, 22, 23), (5, 26, 27), (3, 27, 28), (0, 28, 29), (25, 23, 22), (48, 29, 28), (19, 48, 28), (22, 19, 28), (14, 12, 13), (16, 14, 15), (36, 15, 13), (17, 15, 36), (18, 16, 17), (2, 17, 37), (0, 18, 2), (1, 2, 21), (3, 0, 1), (4, 1, 20), (5, 3, 4), (6, 4, 30), (45, 36, 35), (37, 36, 45), (44, 35, 34), (42, 34, 33), (43, 33, 32), (43, 32, 41), (31, 30, 40), (30, 20, 38), (20, 21, 39), (21, 37, 46)])
me_mesh_001.polygons.foreach_set('use_smooth', [True] * 86)
me_mesh_001.polygons.foreach_set('material_index', [2, 2, 2, 2, 2, 2, 2, 2, 2, 2, 2, 2, 2, 2, 2, 2, 2, 2, 2, 2, 2, 2, 2, 2, 2, 2, 2, 2, 2, 2, 2, 2, 2, 2, 2, 2, 2, 2, 2, 2, 2, 2, 2, 2, 2, 2, 2, 2, 2, 2, 2, 2, 2, 2, 2, 2, 2, 2, 2, 2, 2, 2, 2, 2, 2, 2, 2, 2, 2, 2, 2, 2, 2, 2, 2, 2, 2, 2, 2, 2, 2, 2, 2, 2, 2, 2])
_k = set([(0, 1), (0, 2), (0, 3), (0, 18), (0, 28), (0, 29), (1, 2), (1, 3), (1, 4), (1, 20), (1, 21), (2, 17), (2, 18), (2, 21), (2, 37), (3, 4), (3, 5), (3, 27), (3, 28), (4, 5), (4, 6), (4, 20), (4, 30), (5, 6), (5, 7), (5, 26), (5, 27), (6, 7), (6, 9), (6, 30), (6, 31), (6, 32), (7, 8), (7, 9), (7, 24), (7, 25), (8, 9), (8, 10), (8, 11), (8, 24), (9, 11), (9, 32), (10, 11), (10, 12), (10, 13), (10, 23), (10, 24), (10, 47), (11, 33), (11, 47), (12, 13), (12, 14), (12, 22), (12, 23), (13, 15), (13, 34), (13, 35), (13, 47), (14, 15), (14, 16), (14, 19), (14, 22), (15, 16), (15, 17), (15, 36), (16, 17), (16, 18), (16, 19), (16, 29), (16, 48), (17, 18), (17, 36), (17, 37), (18, 29), (19, 22), (19, 28), (19, 48), (20, 21), (20, 30), (20, 38), (20, 39), (21, 37), (21, 39), (21, 46), (22, 23), (22, 25), (22, 28), (23, 24), (23, 25), (24, 25), (25, 26), (26, 27), (27, 28), (28, 29), (28, 48), (29, 48), (30, 31), (30, 38), (30, 40), (31, 32), (31, 40), (31, 41), (32, 33), (32, 41), (32, 43), (33, 34), (33, 42), (33, 43), (34, 35), (34, 42), (34, 44), (34, 47), (35, 36), (35, 44), (35, 45), (36, 37), (36, 45), (37, 45), (37, 46), (38, 39), (38, 40), (39, 46), (40, 41), (41, 43), (42, 43), (42, 44), (44, 45), (45, 46)])
me_mesh_001.attributes.new('sharp_edge', 'BOOLEAN', 'EDGE').data.foreach_set('value', [ (min(e.vertices), max(e.vertices)) in _k for e in me_mesh_001.edges])
_uv = me_mesh_001.uv_layers.new(name='UVMap')
_uv.uv.foreach_set('vector', [0.8666, 0.2892, 0.8472, 0.2941, 0.847, 0.6799, 0.8472, 0.2941, 0.8326, 0.2971, 0.8326, 0.6639, 0.8326, 0.2971, 0.8275, 0.301, 0.8282, 0.6545, 0.8275, 0.301, 0.8355, 0.6572, 0.8282, 0.6545, 0.8353, 0.2889, 0.852, 0.6404, 0.8355, 0.6572, 0.852, 0.2861, 0.8711, 0.6693, 0.852, 0.6404, 0.886, 0.2716, 0.8864, 0.673, 0.8711, 0.6693, 0.886, 0.2716, 0.8903, 0.2778, 0.8909, 0.6694, 0.8903, 0.2778, 0.8836, 0.2884, 0.8833, 0.6839, 0.8836, 0.2884, 0.8666, 0.2892, 0.8666, 0.684, 0.885, 0.9606, 0.8909, 0.6694, 0.8833, 0.6839, 0.8651, 0.08526, 0.8512, 0.0939, 0.8472, 0.2941, 0.8816, 0.9756, 0.8864, 0.673, 0.8909, 0.6694, 0.8689, 0.9616, 0.8711, 0.6693, 0.8864, 0.673, 0.8689, 0.9616, 0.8528, 0.9663, 0.8711, 0.6693, 0.8528, 0.9663, 0.8392, 0.9604, 0.8355, 0.6572, 0.8324, 0.961, 0.8282, 0.6545, 0.8355, 0.6572, 0.8371, 0.9701, 0.8326, 0.6639, 0.8282, 0.6545, 0.8507, 0.9689, 0.847, 0.6799, 0.8326, 0.6639, 0.8654, 0.9757, 0.8666, 0.684, 0.847, 0.6799, 0.8654, 0.9757, 0.8833, 0.6839, 0.8666, 0.684, 0.8507, 0.9689, 0.8371, 0.9701, 0.8324, 0.961, 0.8392, 0.9604, 0.8816, 0.9756, 0.8512, 0.0939, 0.8399, 0.09669, 0.8326, 0.2971, 0.8399, 0.09669, 0.8342, 0.1038, 0.8275, 0.301, 0.8342, 0.1038, 0.8409, 0.09123, 0.8275, 0.301, 0.8409, 0.09123, 0.8541, 0.08538, 0.8353, 0.2889, 0.8541, 0.08538, 0.8678, 0.07414, 0.852, 0.2861, 0.8678, 0.07414, 0.8791, 0.07374, 0.886, 0.2716, 0.8791, 0.07374, 0.8823, 0.07448, 0.886, 0.2716, 0.8823, 0.07448, 0.8771, 0.07598, 0.8836, 0.2884, 0.8771, 0.07598, 0.8651, 0.08526, 0.8666, 0.2892, 0.8667, 0.04741, 0.8542, 0.04988, 0.8512, 0.0939, 0.8542, 0.04988, 0.8433, 0.05537, 0.8399, 0.09669, 0.8433, 0.05537, 0.838, 0.06179, 0.8342, 0.1038, 0.838, 0.06179, 0.8409, 0.09123, 0.8342, 0.1038, 0.8496, 0.06817, 0.8621, 0.0657, 0.8541, 0.08538, 0.8621, 0.0657, 0.873, 0.06021, 0.8678, 0.07414, 0.873, 0.06021, 0.8783, 0.0538, 0.8791, 0.07374, 0.8783, 0.0538, 0.8759, 0.04891, 0.8771, 0.07598, 0.8759, 0.04891, 0.8667, 0.04741, 0.8651, 0.08526, 0.8759, 0.04891, 0.8783, 0.0538, 0.873, 0.06021, 0.8621, 0.0657, 0.8496, 0.06817, 0.838, 0.06179, 0.8433, 0.05537, 0.8542, 0.04988, 0.8667, 0.04741, 0.852, 0.2861, 0.8712, 0.2887, 0.8711, 0.6693, 0.8711, 0.6693, 0.8712, 0.2887, 0.886, 0.2716, 0.8678, 0.07414, 0.8712, 0.2887, 0.852, 0.2861, 0.886, 0.2716, 0.8712, 0.2887, 0.8678, 0.07414, 0.8353, 0.2889, 0.852, 0.2861, 0.852, 0.6404, 0.8541, 0.08538, 0.852, 0.2861, 0.8353, 0.2889, 0.8528, 0.9663, 0.852, 0.6404, 0.8711, 0.6693, 0.8355, 0.6572, 0.852, 0.6404, 0.8528, 0.9663, 0.8392, 0.9604, 0.8528, 0.9663, 0.8689, 0.9616, 0.8355, 0.6572, 0.8392, 0.9604, 0.8324, 0.961, 0.8275, 0.301, 0.8353, 0.2889, 0.8355, 0.6572, 0.8409, 0.09123, 0.8353, 0.2889, 0.8275, 0.301, 0.8833, 0.6839, 0.8779, 0.9766, 0.885, 0.9606, 0.8654, 0.9757, 0.8779, 0.9766, 0.8833, 0.6839, 0.8909, 0.6694, 0.885, 0.9606, 0.8816, 0.9756, 0.8864, 0.673, 0.8816, 0.9756, 0.8689, 0.9616, 0.8282, 0.6545, 0.8324, 0.961, 0.8371, 0.9701, 0.8326, 0.6639, 0.8371, 0.9701, 0.8507, 0.9689, 0.847, 0.6799, 0.8507, 0.9689, 0.8654, 0.9757, 0.8392, 0.9604, 0.8689, 0.9616, 0.8816, 0.9756, 0.8779, 0.9766, 0.8654, 0.9757, 0.8507, 0.9689, 0.885, 0.9606, 0.8779, 0.9766, 0.8507, 0.9689, 0.8816, 0.9756, 0.885, 0.9606, 0.8507, 0.9689, 0.8909, 0.6694, 0.8864, 0.673, 0.886, 0.2716, 0.8833, 0.6839, 0.8909, 0.6694, 0.8903, 0.2778, 0.8823, 0.07448, 0.8903, 0.2778, 0.886, 0.2716, 0.8836, 0.2884, 0.8903, 0.2778, 0.8823, 0.07448, 0.8666, 0.684, 0.8833, 0.6839, 0.8836, 0.2884, 0.8666, 0.2892, 0.8836, 0.2884, 0.8771, 0.07598, 0.847, 0.6799, 0.8666, 0.684, 0.8666, 0.2892, 0.8472, 0.2941, 0.8666, 0.2892, 0.8651, 0.08526, 0.8326, 0.6639, 0.847, 0.6799, 0.8472, 0.2941, 0.8326, 0.2971, 0.8472, 0.2941, 0.8512, 0.0939, 0.8282, 0.6545, 0.8326, 0.6639, 0.8326, 0.2971, 0.8275, 0.301, 0.8326, 0.2971, 0.8399, 0.09669, 0.8783, 0.0538, 0.8823, 0.07448, 0.8791, 0.07374, 0.8771, 0.07598, 0.8823, 0.07448, 0.8783, 0.0538, 0.873, 0.06021, 0.8791, 0.07374, 0.8678, 0.07414, 0.8621, 0.0657, 0.8678, 0.07414, 0.8541, 0.08538, 0.8496, 0.06817, 0.8541, 0.08538, 0.8409, 0.09123, 0.8496, 0.06817, 0.8409, 0.09123, 0.838, 0.06179, 0.8342, 0.1038, 0.8399, 0.09669, 0.8433, 0.05537, 0.8399, 0.09669, 0.8512, 0.0939, 0.8542, 0.04988, 0.8512, 0.0939, 0.8651, 0.08526, 0.8667, 0.04741, 0.8651, 0.08526, 0.8771, 0.07598, 0.8759, 0.04891])
me_mesh_001.materials.append(mat_material_0___17057_001)
me_mesh_001.materials.append(mat_material_1___17057_001)
me_mesh_001.materials.append(mat_material_2___17057_001)
me_mesh_001.materials.append(mat_material_3___17057_001)
me_mesh_001.materials.append(mat_material_4___17057_001)
me_mesh_001.materials.append(mat_material_5___17057_001)
me_mesh_001.materials.append(mat_material_6___17057_001)
me_mesh_001.materials.append(mat_material_7___17057_001)
me_mesh_001.materials.append(mat_material_8___17057_001)
me_mesh_001.materials.append(mat_material_9___17057_001)
me_mesh_001.materials.append(mat_material_10___17057_001)
me_mesh_001.materials.append(mat_material_11___17057_001)
me_mesh_001.materials.append(mat_material_12___17057_001)
me_mesh_001.materials.append(mat_material_13___17057_001)
me_mesh_001.materials.append(mat_material_14___17057_001)
me_mesh_001.materials.append(mat_material_15___17057_001)
me_mesh_001.materials.append(mat_material_16___17057_001)
me_mesh_001.materials.append(mat_material_17___17057_001)
me_mesh_001.materials.append(mat_material_18___17057_001)
me_mesh_001.materials.append(mat_material_19___17057_001)
me_mesh_001.materials.append(mat_material_20___17057_001)
me_mesh_001.materials.append(mat_material_21___17057_001)
me_mesh_001.materials.append(mat_material_22___17057_001)
me_mesh_001.materials.append(mat_material_23___17057_001)
me_mesh_001.materials.append(mat_material_24___17057_001)
me_mesh_001.materials.append(mat_material_25___17057_001)
me_mesh_001.use_remesh_preserve_volume = False
me_mesh_001.use_remesh_preserve_attributes = False
me_mesh_001.use_mirror_vertex_groups = False
me_mesh_001.update()
me_mesh_001.normals_split_custom_set([tuple(v) for v in zip(*[iter([0.08089, 0.002387, 0.9967, 0.08089, 0.002387, 0.9967, 0.08089, 0.002387, 0.9967, 0.6602, 0.02598, 0.7506, 0.6602, 0.02598, 0.7506, 0.6602, 0.02598, 0.7506, 0.9624, 0.04765, 0.2674, 0.9624, 0.04765, 0.2674, 0.9624, 0.04765, 0.2674, 0.9218, 0.02185, -0.3871, 0.9218, 0.02185, -0.3871, 0.9218, 0.02185, -0.3871, 0.5314, -0.002653, -0.8471, 0.5314, -0.002653, -0.8471, 0.5314, -0.002653, -0.8471, -0.01664, 0.009544, -0.9998, -0.01664, 0.009544, -0.9998, -0.01664, 0.009544, -0.9998, -0.6693, -0.008131, -0.743, -0.6693, -0.008131, -0.743, -0.6693, -0.008131, -0.743, -0.9726, -0.01672, -0.2317, -0.9741, -0.02293, -0.2251, -0.974, -0.02271, -0.2254, -0.9408, 0.003625, 0.339, -0.9408, 0.003625, 0.339, -0.9408, 0.003625, 0.339, -0.5057, -0.02837, 0.8622, -0.5057, -0.02837, 0.8622, -0.5057, -0.02837, 0.8622, -0.8723, 0.3542, 0.337, -0.8723, 0.3542, 0.337, -0.8723, 0.3542, 0.337, 0.03668, -0.605, 0.7954, 0.03668, -0.605, 0.7954, 0.03668, -0.605, 0.7954, -0.9268, 0.3062, -0.2176, -0.9268, 0.3062, -0.2176, -0.9268, 0.3062, -0.2176, -0.6265, 0.3416, -0.7006, -0.6265, 0.3416, -0.7006, -0.6265, 0.3416, -0.7006, -0.07254, 0.3464, -0.9353, -0.07254, 0.3464, -0.9353, -0.07254, 0.3464, -0.9353, 0.5628, 0.334, -0.7561, 0.5628, 0.334, -0.7561, 0.5628, 0.334, -0.7561, 0.8777, 0.3008, -0.373, 0.882, 0.294, -0.3682, 0.8798, 0.2975, -0.3707, 0.9325, 0.2903, 0.2149, 0.9325, 0.2903, 0.2149, 0.9325, 0.2903, 0.2149, 0.6421, 0.3849, 0.6629, 0.6421, 0.3849, 0.6629, 0.6421, 0.3849, 0.6629, 0.1114, 0.4182, 0.9015, 0.1114, 0.4182, 0.9015, 0.1114, 0.4182, 0.9015, -0.4737, 0.4064, 0.7813, -0.4737, 0.4064, 0.7813, -0.4737, 0.4064, 0.7813, 0.014, 0.9999, -0.009198, 0.014, 0.9999, -0.009198, 0.014, 0.9999, -0.009198, 0.014, 0.9999, -0.009198, 0.014, 0.9999, -0.009198, 0.4951, -0.5423, 0.6788, 0.4951, -0.5423, 0.6788, 0.4951, -0.5423, 0.6788, 0.8106, -0.5044, 0.2974, 0.8106, -0.5044, 0.2974, 0.8106, -0.5044, 0.2974, 0.7735, -0.5051, -0.3829, 0.7735, -0.5051, -0.3829, 0.7735, -0.5051, -0.3829, 0.4402, -0.5877, -0.6789, 0.4403, -0.5878, -0.6787, 0.4405, -0.5884, -0.6781, -0.05727, -0.5879, -0.8069, -0.05683, -0.5883, -0.8067, -0.05514, -0.5898, -0.8057, -0.5045, -0.5821, -0.6377, -0.5045, -0.5821, -0.6377, -0.5045, -0.5821, -0.6377, -0.797, -0.5806, -0.1666, -0.7962, -0.5815, -0.1673, -0.7899, -0.5885, -0.1723, -0.7493, -0.582, 0.3159, -0.7493, -0.582, 0.3159, -0.7493, -0.582, 0.3159, -0.3443, -0.633, 0.6934, -0.3443, -0.633, 0.6934, -0.3443, -0.633, 0.6934, -0.0745, -0.7236, 0.6862, -0.0745, -0.7236, 0.6862, -0.0745, -0.7236, 0.6862, 0.3459, -0.7341, 0.5844, 0.3459, -0.7341, 0.5844, 0.3459, -0.7341, 0.5844, 0.6208, -0.7379, 0.2648, 0.6208, -0.7379, 0.2648, 0.6208, -0.7379, 0.2648, 0.4137, -0.8941, -0.1716, 0.4137, -0.8941, -0.1716, 0.4137, -0.8941, -0.1716, 0.05764, -0.9148, -0.3997, 0.05764, -0.9148, -0.3997, 0.05764, -0.9148, -0.3997, -0.08239, -0.9774, -0.1948, -0.08239, -0.9774, -0.1948, -0.08239, -0.9774, -0.1948, -0.1703, -0.9794, -0.1085, -0.1703, -0.9794, -0.1085, -0.1703, -0.9794, -0.1085, -0.5214, -0.849, 0.08496, -0.5214, -0.849, 0.08496, -0.5214, -0.849, 0.08496, -0.4538, -0.749, 0.4827, -0.4538, -0.749, 0.4827, -0.4538, -0.749, 0.4827, 0.01354, -0.9996, -0.02404, 0.01354, -0.9996, -0.02404, 0.01354, -0.9996, -0.02404, 0.01354, -0.9996, -0.02404, 0.01354, -0.9996, -0.02404, 0.01354, -0.9996, -0.02404, 0.01354, -0.9996, -0.02404, 0.01354, -0.9996, -0.02404, 0.01354, -0.9996, -0.02404, -0.06079, -0.03158, -0.9977, -0.06079, -0.03158, -0.9977, -0.06079, -0.03158, -0.9977, -0.6577, -0.02253, -0.7529, -0.6577, -0.02253, -0.7529, -0.6577, -0.02253, -0.7529, -0.05683, -0.5883, -0.8067, -0.05318, -0.5916, -0.8045, -0.05514, -0.5898, -0.8057, -0.5082, -0.5951, -0.6226, -0.5082, -0.5951, -0.6226, -0.5082, -0.5951, -0.6226, 0.5409, 0.009123, -0.841, 0.5409, 0.009123, -0.841, 0.5409, 0.009123, -0.841, 0.4403, -0.5878, -0.6787, 0.4408, -0.5892, -0.6771, 0.4405, -0.5884, -0.6781, 0.004776, 0.2657, -0.9641, 0.004776, 0.2657, -0.9641, 0.004776, 0.2657, -0.9641, 0.5046, 0.2502, -0.8263, 0.5046, 0.2502, -0.8263, 0.5046, 0.2502, -0.8263, -0.01218, 0.9987, 0.04856, -0.01218, 0.9987, 0.04856, -0.01218, 0.9987, 0.04856, 0.8798, 0.2975, -0.3707, 0.8776, 0.301, -0.3731, 0.8777, 0.3008, -0.373, 0.9165, 0.007573, -0.3999, 0.9165, 0.007573, -0.3999, 0.9165, 0.007573, -0.3999, 0.7613, -0.5688, -0.3112, 0.7613, -0.5688, -0.3112, 0.7613, -0.5688, -0.3112, -0.8284, 0.4138, 0.3775, -0.8284, 0.4138, 0.3775, -0.8284, 0.4138, 0.3775, -0.4868, 0.4245, 0.7634, -0.4868, 0.4245, 0.7634, -0.4868, 0.4245, 0.7634, -0.924, 0.3321, -0.1898, -0.924, 0.3321, -0.1898, -0.924, 0.3321, -0.1898, -0.6047, 0.2971, -0.7389, -0.6047, 0.2971, -0.7389, -0.6047, 0.2971, -0.7389, 0.9252, 0.1742, 0.3371, 0.9252, 0.1742, 0.3371, 0.9252, 0.1742, 0.3371, 0.5967, 0.2941, 0.7466, 0.5967, 0.2941, 0.7466, 0.5967, 0.2941, 0.7466, 0.02945, 0.3363, 0.9413, 0.02945, 0.3363, 0.9413, 0.02945, 0.3363, 0.9413, 0.01697, 0.9986, -0.04952, 0.01697, 0.9986, -0.04952, 0.01697, 0.9986, -0.04952, 0.0241, 0.9992, -0.0316, 0.0241, 0.9992, -0.0316, 0.0241, 0.9992, -0.0316, 0.03643, 0.9965, -0.07553, 0.03643, 0.9965, -0.07553, 0.03643, 0.9965, -0.07553, -0.04167, 0.9982, 0.04387, -0.04167, 0.9982, 0.04387, -0.04167, 0.9982, 0.04387, -0.974, -0.02271, -0.2254, -0.9726, -0.01657, -0.2319, -0.9726, -0.01672, -0.2317, -0.9265, -0.03246, 0.3749, -0.9265, -0.03246, 0.3749, -0.9265, -0.03246, 0.3749, -0.7962, -0.5815, -0.1673, -0.7897, -0.5887, -0.1725, -0.7899, -0.5885, -0.1723, -0.7768, -0.5554, 0.2971, -0.7768, -0.5554, 0.2971, -0.7768, -0.5554, 0.2971, -0.5183, -0.01479, 0.8551, -0.5183, -0.01479, 0.8551, -0.5183, -0.01479, 0.8551, -0.4099, -0.5834, 0.7012, -0.4099, -0.5834, 0.7012, -0.4099, -0.5834, 0.7012, 0.1171, -0.03167, 0.9926, 0.1171, -0.03167, 0.9926, 0.1171, -0.03167, 0.9926, 0.07091, -0.6392, 0.7657, 0.07091, -0.6392, 0.7657, 0.07091, -0.6392, 0.7657, 0.6824, -0.003617, 0.731, 0.6824, -0.003617, 0.731, 0.6824, -0.003617, 0.731, 0.519, -0.6259, 0.5821, 0.519, -0.6259, 0.5821, 0.519, -0.6259, 0.5821, 0.9726, 0.01019, 0.2321, 0.9726, 0.01019, 0.2321, 0.9726, 0.01019, 0.2321, 0.7794, -0.5905, 0.2095, 0.7794, -0.5905, 0.2095, 0.7794, -0.5905, 0.2095, -0.3858, -0.9192, -0.07896, -0.3858, -0.9192, -0.07896, -0.3858, -0.9192, -0.07896, -0.1558, -0.9852, 0.07129, -0.1558, -0.9852, 0.07129, -0.1558, -0.9852, 0.07129, -0.2841, -0.8885, -0.3605, -0.2841, -0.8885, -0.3605, -0.2841, -0.8885, -0.3605, -0.0634, -0.5338, -0.8432, -0.0634, -0.5338, -0.8432, -0.0634, -0.5338, -0.8432, 0.5308, 0.03341, -0.8469, 0.5308, 0.03341, -0.8469, 0.5308, 0.03341, -0.8469, 0.2278, -0.9631, -0.1431, 0.2278, -0.9631, -0.1431, 0.2278, -0.9631, -0.1431, 0.51, -0.8425, 0.1735, 0.51, -0.8425, 0.1735, 0.51, -0.8425, 0.1735, 0.3014, -0.8639, 0.4034, 0.3014, -0.8639, 0.4034, 0.3014, -0.8639, 0.4034, 0.03881, -0.9186, 0.3932, 0.03881, -0.9186, 0.3932, 0.03881, -0.9186, 0.3932, -0.06608, -0.9776, 0.1996, -0.06608, -0.9776, 0.1996, -0.06608, -0.9776, 0.1996])] * 3)])

# ---- objects
ob_mesh_1117026115 = bpy.data.objects.new('mesh_1117026115', me_mesh)
ob_mesh_1247104841 = bpy.data.objects.new('mesh_1247104841', me_mesh_001)
ob_group_2068853349 = bpy.data.objects.new('group_2068853349', None)

# ---- transforms, parenting, visibility, modifiers, constraints
ob_mesh_1117026115.parent = ob_group_2068853349
ob_mesh_1117026115.location = (0.0, 0.0, 0.0)
ob_mesh_1117026115.color = (0.8, 0.8, 0.8, 1.0)
ob_mesh_1117026115.lineart.crease_threshold = 0.0
ob_mesh_1247104841.parent = ob_group_2068853349
ob_mesh_1247104841.location = (0.0, 0.0, 0.0)
ob_mesh_1247104841.color = (0.8, 0.8, 0.8, 1.0)
ob_mesh_1247104841.lineart.crease_threshold = 0.0
ob_group_2068853349.location = (0.0, 0.0, 0.0)
ob_group_2068853349.rotation_euler = (1.571, -0.0, 0.0)
ob_group_2068853349.scale = (0.01, 0.01, 0.01)
ob_group_2068853349.color = (0.8, 0.8, 0.8, 1.0)
ob_group_2068853349.lineart.crease_threshold = 0.0

# ---- collection membership
col_collection.objects.link(ob_mesh_1117026115)
col_collection.objects.link(ob_mesh_1247104841)
col_collection.objects.link(ob_group_2068853349)

# ---- scene / render settings (as saved in the file)
scene.frame_start = 1; scene.frame_end = 250; scene.frame_set(1)
scene.render.engine = 'BLENDER_EEVEE_NEXT'
scene.render.fps = 25
scene.cycles.use_denoising = False
scene.cycles.samples = 128
scene.cycles.sampling_pattern = 'TABULATED_SOBOL'
scene.cycles.use_adaptive_sampling = False
scene.cycles.use_light_tree = False
scene.view_settings.view_transform = 'Filmic'
bpy.context.view_layer.update()

# ---- added for rendering (the .blend has no active camera and no usable light): camera, sun
cam_auto = bpy.data.cameras.new('AutoCamera')
cam_auto.lens = 50.0
cam_auto.sensor_width = 36.0
cam_auto.clip_end = 1000.0
ob_auto_camera = bpy.data.objects.new('AutoCamera', cam_auto)
scene.collection.objects.link(ob_auto_camera)
ob_auto_camera.location = (0.367574, -0.441616, 0.270716)
ob_auto_camera.rotation_euler = (1.09748, -7.21219e-08, 0.694738)
scene.camera = ob_auto_camera
light_auto_sun = bpy.data.lights.new('AutoSun', 'SUN')
light_auto_sun.energy = 3.0
light_auto_sun.angle = 0.0523599
ob_auto_sun = bpy.data.objects.new('AutoSun', light_auto_sun)
scene.collection.objects.link(ob_auto_sun)
ob_auto_sun.rotation_euler = (0.872665, 0.174533, 0.523599)
bpy.context.view_layer.update()
